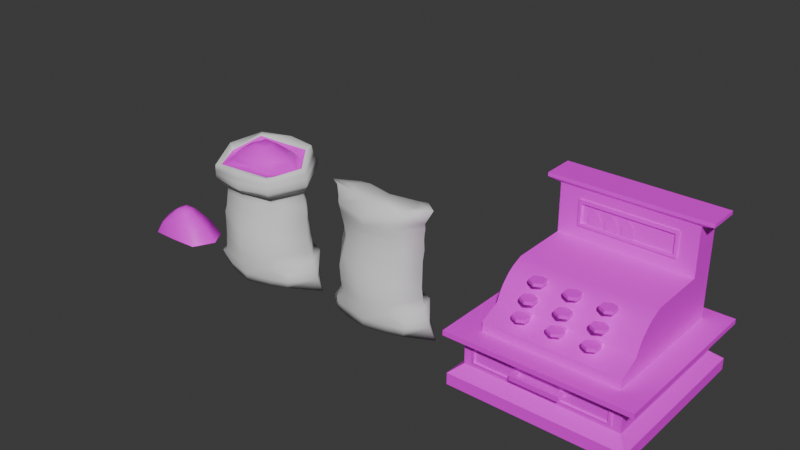 # Source: modelos_cowboy_semana_2_uv_s_-_luana.blend  (saved by Blender 4.5.90; exported with 4.5.12 LTS)
import bpy
from mathutils import Matrix  # noqa: F401  (used for matrix-valued properties, if any)

bpy.ops.wm.read_factory_settings(use_empty=True)
scene = bpy.context.scene
scene.name = 'Scene'

# ---- collections
col_modelos = bpy.data.collections.new('modelos'); scene.collection.children.link(col_modelos)
col_refs = bpy.data.collections.new('refs'); scene.collection.children.link(col_refs)

# ---- images (referenced by path relative to the original .blend; pixels are not part of the script)
import os
ASSET_DIR = os.environ.get("B2B_ASSET_DIR", "")  # directory of the original .blend (textures are referenced by path, not embedded)
HERE = os.path.dirname(os.path.abspath(__file__))  # packed textures are extracted next to this script under _unpacked/

def load_image(name, relpath, width, height, colorspace="sRGB"):
    """Load a texture the original file referenced (path relative to the .blend, or extracted next to this script)."""
    p = next((c for c in (os.path.join(HERE, relpath), os.path.join(ASSET_DIR, relpath)) if relpath and os.path.exists(c)), "")
    if p:
        img = bpy.data.images.load(p, check_existing=True)
        img.name = name
    else:  # same state as the original file: an image datablock whose file is absent (Cycles renders it pink)
        img = bpy.data.images.new(name, width, height)
        img.source = "FILE"
        img.filepath = "//" + (relpath or name)
    img.colorspace_settings.name = colorspace
    return img
img_uvmap = load_image('UVmap', '', 4096, 4096, 'sRGB')

# ---- materials (node trees are filled in below, after node groups)
mat_material = bpy.data.materials.new('Material')
mat_material.use_transparent_shadow = False

# ---- material node trees
mat_material.use_nodes = True; mat_material.node_tree.nodes.clear()
_N = mat_material.node_tree.nodes; _L = mat_material.node_tree.links
n0 = _N.new('ShaderNodeBsdfPrincipled'); n0.name = 'Principled BSDF'; n0.location = (10, 300)
n0.distribution = 'GGX'
n0.subsurface_method = 'BURLEY'
n0.inputs[3].default_value = 1.45
n0.inputs[27].default_value = (0.0, 0.0, 0.0, 1.0)
n0.inputs[28].default_value = 1.0
n1 = _N.new('ShaderNodeOutputMaterial'); n1.name = 'Material Output'; n1.location = (300, 300)
n2 = _N.new('ShaderNodeTexImage'); n2.name = 'Image Texture'; n2.location = (-389, 261)
n2.image = img_uvmap
_L.new(n0.outputs[0], n1.inputs[0])
_L.new(n2.outputs[0], n0.inputs[0])
n1.is_active_output = True

# ---- world
world_world = bpy.data.worlds.new('World'); scene.world = world_world
world_world.use_nodes = True; world_world.node_tree.nodes.clear()
_N = world_world.node_tree.nodes; _L = world_world.node_tree.links
n0 = _N.new('ShaderNodeOutputWorld'); n0.name = 'World Output'; n0.location = (200, 100)
n1 = _N.new('ShaderNodeBackground'); n1.name = 'Background'; n1.location = (-200, 100)
n1.inputs[0].default_value = (0.05088, 0.05088, 0.05088, 1.0)
_L.new(n1.outputs[0], n0.inputs[0])
n0.is_active_output = True
world_world.color = (0.05088, 0.05088, 0.05088)
world_world.sun_shadow_jitter_overblur = 0.0

# ---- meshes
me_cube = bpy.data.meshes.new('Cube')
me_cube.from_pydata([(0.1546, 0.01563, 0.1102), (0.1612, 0.06372, 0.5239), (-0.1676, 0.01563, 0.1113), (-0.1676, 0.06372, 0.5239), (0.1612, 0.3481, 0.137), (0.1612, 0.3119, 0.559), (-0.1676, 0.3481, 0.09142), (-0.1676, 0.3119, 0.559), (-0.2825, 0.1822, 0.102), (-0.2346, 0.188, 0.5405), (0.3171, 0.1822, 0.1417), (0.2545, 0.1878, 0.5415), (0.158, 0.0569, 0.4722), (-0.1706, 0.05509, 0.4471), (-0.1685, 0.285, 0.461), (0.1564, 0.3075, 0.4658), (0.2403, 0.2092, 0.4928), (-0.2485, 0.1822, 0.4607), (-0.1369, 0.03855, -0.01053), (0.1318, 0.03855, -0.01053), (-0.2217, 0.1822, -0.009686), (0.1318, 0.3252, -0.01053), (-0.1619, 0.3457, -0.01538), (0.2376, 0.1822, -0.01053), (-0.3161, 0.1822, 0.0611), (-0.2478, 0.0569, 0.07003), (-0.2537, 0.2731, 0.06572), (-0.3721, 0.1926, -0.02229), (-0.2318, 0.07982, -0.01283), (-0.2644, 0.2886, -0.01644), (0.3245, 0.1822, 0.09085), (0.2482, 0.3075, 0.137), (0.2527, 0.0569, 0.08146), (0.3805, 0.1822, -0.01494), (0.2188, 0.2846, -0.01053), (0.2188, 0.07982, -0.01053), (0.1612, 0.04023, 0.5206), (-0.1676, 0.04023, 0.5206), (-0.2346, 0.188, 0.5405), (-0.1676, 0.3375, 0.5626), (0.1612, 0.3375, 0.5626), (0.2545, 0.1878, 0.5415), (-0.01915, 0.2084, 0.7326), (0.02512, 0.1561, 0.7323), (-0.01915, 0.1561, 0.7326), (-0.2118, 0.1739, 0.6137), (0.02512, 0.2084, 0.7323), (0.2312, 0.1822, 0.6319), (0.1838, 0.0219, 0.5241), (-0.1913, 0.02416, 0.5081), (-0.2679, 0.1868, 0.5486), (-0.1913, 0.3564, 0.5551), (0.1843, 0.3579, 0.5646), (0.2662, 0.1892, 0.5301), (-0.1801, 0.3326, 0.6986), (0.1805, 0.007877, 0.6368), (-0.2054, 0.01435, 0.6043), (-0.2586, 0.1742, 0.6652), (0.1863, 0.3353, 0.7182), (0.2881, 0.1707, 0.6748), (0.1579, 0.03318, 0.6312), (-0.1698, 0.02665, 0.6146), (-0.2426, 0.1751, 0.626), (-0.1521, 0.3002, 0.6928), (0.147, 0.3322, 0.6817), (0.2511, 0.1822, 0.6312), (0.1494, 0.07217, 0.6319), (-0.1543, 0.07217, 0.632), (-0.1391, 0.1739, 0.6775), (-0.149, 0.2847, 0.6328), (0.1494, 0.2923, 0.6473), (0.1722, 0.1822, 0.6784), (0.1147, 0.09095, 0.6784), (-0.1164, 0.09095, 0.6784), (-0.1001, 0.1822, 0.7048), (-0.09774, 0.2652, 0.6784), (0.1147, 0.2735, 0.6784), (0.1114, 0.1822, 0.7055), (0.07737, 0.1166, 0.7055), (-0.0756, 0.1166, 0.7056), (-0.0456, 0.1822, 0.7285), (-0.0756, 0.2478, 0.7056), (0.07737, 0.2478, 0.7055), (0.05459, 0.1822, 0.7292), (0.03973, 0.1414, 0.729), (-0.03491, 0.1414, 0.7292), (-0.02601, 0.1822, 0.7319), (-0.03491, 0.223, 0.7292), (0.03973, 0.223, 0.729), (0.03464, 0.1822, 0.7325), (-0.003164, -0.0201, 0.1113), (-0.003164, 0.02835, 0.5189), (-0.00565, 0.4196, 0.09995), (-0.003164, 0.3559, 0.5652), (-0.003532, 0.369, 0.4649), (-0.01109, 0.02027, 0.4577), (-0.002525, 0.002823, -0.01053), (-0.01944, 0.4012, -0.02232), (0.007944, 0.1822, -0.01011), (-0.003164, 0.04023, 0.5206), (-0.003164, 0.3375, 0.5626), (-0.01277, 0.008469, 0.6354), (-0.02422, 0.3247, 0.6797), (0.004319, 0.1822, 0.7348), (-0.003776, -0.0007617, 0.5128), (0.000421, 0.3893, 0.549), (-0.01031, -0.01704, 0.6297), (0.01362, 0.3621, 0.715), (-0.002448, 0.07217, 0.6319), (-0.0158, 0.293, 0.6328), (-0.0008601, 0.09095, 0.6784), (-0.0008602, 0.2735, 0.6784), (0.0008881, 0.1166, 0.7055), (0.0008881, 0.2478, 0.7055), (0.002408, 0.1414, 0.7291), (0.002408, 0.223, 0.7291), (0.002983, 0.1561, 0.7324), (0.002983, 0.2084, 0.7324), (-0.1839, 0.03981, 0.2744), (-0.1845, 0.3094, 0.2958), (0.1564, 0.3232, 0.3172), (0.2647, 0.1987, 0.3388), (-0.2588, 0.1822, 0.2883), (0.1564, 0.02202, 0.304), (-0.01949, -0.01426, 0.2854), (-0.02112, 0.3933, 0.3053), (-0.1729, 0.02841, 0.2053), (-0.1711, 0.3277, 0.2067), (0.158, 0.335, 0.2375), (0.2793, 0.1909, 0.2439), (-0.268, 0.1822, 0.2017), (-0.007441, -0.02782, 0.2093), (-0.008708, 0.4034, 0.2166), (0.158, 0.008203, 0.2171), (-0.2044, 0.3599, 0.6118), (0.2038, 0.365, 0.6138), (0.3, 0.1788, 0.5726), (-0.2009, 0.007727, 0.5379), (-0.2773, 0.1793, 0.5813), (0.1944, 0.002826, 0.5603), (0.0004764, -0.02271, 0.5384), (-0.00515, 0.3943, 0.5945), (0.1572, 0.04358, 0.372), (-0.1871, 0.04212, 0.3332), (-0.1828, 0.3026, 0.3672), (0.1572, 0.3207, 0.3775), (0.2638, 0.2039, 0.4077), (-0.2597, 0.1822, 0.3645), (-0.01494, 0.005989, 0.3526), (-0.0146, 0.3831, 0.3574), (0.1564, 0.3406, 0.05713), (-0.1508, 0.02305, 0.04347), (0.1564, 0.02305, 0.04347), (-0.1504, 0.3536, 0.03177), (-0.3239, 0.1881, 0.0285), (-0.2407, 0.0651, 0.04117), (-0.2433, 0.2799, 0.02361), (0.3476, 0.1822, 0.04128), (0.2451, 0.2993, 0.05713), (0.2451, 0.0651, 0.04347), (-0.0001647, 0.4156, 0.01685), (0.002808, -0.01336, 0.04347), (-0.1702, 0.02202, 0.1589), (-0.1694, 0.3379, 0.1491), (0.1596, 0.3415, 0.1872), (0.3042, 0.1866, 0.1972), (-0.268, 0.1822, 0.1528), (-0.005302, -0.02396, 0.1609), (-0.00584, 0.4153, 0.1639), (0.1596, 0.01191, 0.1648), (0.1589, 0.04909, 0.4088), (-0.1776, 0.04749, 0.3677), (-0.1785, 0.2953, 0.4188), (0.1589, 0.3153, 0.4121), (0.2554, 0.2061, 0.4429), (-0.2505, 0.1822, 0.4087), (-0.01136, 0.0119, 0.3875), (-0.009044, 0.3756, 0.411), (-0.199, 0.3525, 0.6301), (-0.2014, 0.0105, 0.5576), (0.1902, 0.004939, 0.5905), (-0.002421, -0.02034, 0.5688), (0.0005175, 0.3836, 0.6244), (0.1965, 0.3628, 0.6441), (0.3004, 0.1754, 0.6156), (-0.2809, 0.1769, 0.6188), (-0.1953, 0.3474, 0.6429), (-0.2047, 0.01241, 0.5775), (0.1861, 0.006401, 0.6085), (-0.008737, -0.0187, 0.5972), (0.005346, 0.3733, 0.6526), (0.1894, 0.3476, 0.6686), (0.2943, 0.1731, 0.6383), (-0.2761, 0.1752, 0.631)], [], [(95, 91, 3, 13), (17, 9, 7, 14), (94, 93, 5, 15), (16, 11, 1, 12), (153, 22, 29, 156), (150, 4, 31, 158), (15, 5, 11, 16), (13, 3, 9, 17), (171, 13, 17, 175), (173, 15, 16, 174), (174, 16, 12, 170), (177, 94, 15, 173), (175, 17, 14, 172), (176, 95, 13, 171), (98, 97, 21, 23), (96, 98, 23, 19), (161, 151, 18, 96), (160, 150, 21, 97), (4, 10, 30, 31), (8, 6, 26, 24), (155, 154, 27, 28), (154, 156, 29, 27), (151, 2, 25, 155), (2, 8, 24, 25), (20, 18, 28, 27), (22, 20, 27, 29), (158, 157, 33, 34), (157, 159, 35, 33), (19, 23, 33, 35), (23, 21, 34, 33), (152, 19, 35, 159), (10, 0, 32, 30), (7, 9, 38, 39), (1, 11, 41, 36), (91, 1, 36, 99), (9, 3, 37, 38), (11, 5, 40, 41), (93, 7, 39, 100), (65, 60, 55, 59), (36, 41, 53, 48), (103, 116, 43, 89), (117, 103, 89, 46), (102, 64, 58, 107), (100, 39, 51, 105), (64, 65, 59, 58), (41, 40, 52, 53), (192, 191, 58, 59), (190, 186, 54, 107), (193, 187, 56, 57), (189, 188, 55, 106), (188, 192, 59, 55), (186, 193, 57, 54), (99, 36, 48, 104), (101, 61, 56, 106), (38, 37, 49, 50), (61, 62, 57, 56), (39, 38, 50, 51), (62, 63, 54, 57), (108, 67, 61, 101), (45, 69, 63, 62), (109, 70, 64, 102), (47, 66, 60, 65), (67, 45, 62, 61), (70, 47, 65, 64), (110, 73, 67, 108), (68, 75, 69, 45), (111, 76, 70, 109), (71, 72, 66, 47), (73, 68, 45, 67), (76, 71, 47, 70), (112, 79, 73, 110), (74, 81, 75, 68), (113, 82, 76, 111), (77, 78, 72, 71), (79, 74, 68, 73), (82, 77, 71, 76), (114, 85, 79, 112), (80, 87, 81, 74), (115, 88, 82, 113), (83, 84, 78, 77), (85, 80, 74, 79), (88, 83, 77, 82), (116, 44, 85, 114), (86, 42, 87, 80), (117, 46, 88, 115), (89, 43, 84, 83), (44, 86, 80, 85), (46, 89, 83, 88), (42, 117, 115, 87), (43, 116, 114, 84), (87, 115, 113, 81), (84, 114, 112, 78), (81, 113, 111, 75), (78, 112, 110, 72), (75, 111, 109, 69), (72, 110, 108, 66), (69, 109, 102, 63), (66, 108, 101, 60), (60, 101, 106, 55), (37, 99, 104, 49), (187, 189, 106, 56), (191, 190, 107, 58), (40, 100, 105, 52), (63, 102, 107, 54), (42, 86, 103, 117), (86, 44, 116, 103), (5, 93, 100, 40), (3, 91, 99, 37), (153, 160, 97, 22), (152, 161, 96, 19), (18, 20, 98, 96), (20, 22, 97, 98), (170, 12, 95, 176), (172, 14, 94, 177), (14, 7, 93, 94), (12, 1, 91, 95), (127, 119, 125, 132), (133, 123, 124, 131), (131, 124, 118, 126), (130, 122, 119, 127), (132, 125, 120, 128), (129, 121, 123, 133), (128, 120, 121, 129), (126, 118, 122, 130), (162, 126, 130, 166), (164, 128, 129, 165), (165, 129, 133, 169), (168, 132, 128, 164), (166, 130, 127, 163), (167, 131, 126, 162), (169, 133, 131, 167), (163, 127, 132, 168), (52, 105, 141, 135), (49, 104, 140, 137), (51, 50, 138, 134), (48, 53, 136, 139), (104, 48, 139, 140), (50, 49, 137, 138), (105, 51, 134, 141), (53, 52, 135, 136), (119, 144, 149, 125), (123, 142, 148, 124), (124, 148, 143, 118), (122, 147, 144, 119), (125, 149, 145, 120), (121, 146, 142, 123), (120, 145, 146, 121), (118, 143, 147, 122), (0, 90, 161, 152), (6, 92, 160, 153), (0, 152, 159, 32), (30, 32, 159, 157), (31, 30, 157, 158), (18, 151, 155, 28), (24, 26, 156, 154), (25, 24, 154, 155), (92, 4, 150, 160), (90, 2, 151, 161), (21, 150, 158, 34), (6, 153, 156, 26), (6, 163, 168, 92), (0, 169, 167, 90), (90, 167, 162, 2), (8, 166, 163, 6), (92, 168, 164, 4), (10, 165, 169, 0), (4, 164, 165, 10), (2, 162, 166, 8), (144, 172, 177, 149), (142, 170, 176, 148), (148, 176, 171, 143), (147, 175, 172, 144), (149, 177, 173, 145), (146, 174, 170, 142), (145, 173, 174, 146), (143, 171, 175, 147), (135, 141, 182, 183), (137, 140, 181, 179), (134, 138, 185, 178), (139, 136, 184, 180), (140, 139, 180, 181), (138, 137, 179, 185), (141, 134, 178, 182), (136, 135, 183, 184), (183, 182, 190, 191), (179, 181, 189, 187), (178, 185, 193, 186), (180, 184, 192, 188), (181, 180, 188, 189), (185, 179, 187, 193), (182, 178, 186, 190), (184, 183, 191, 192)])
me_cube.polygons.foreach_set('use_smooth', [True] * 192)
me_cube.polygons.foreach_set('material_index', [0, 0, 0, 0, 0, 0, 0, 0, 0, 0, 0, 0, 0, 0, 0, 0, 0, 0, 0, 0, 0, 0, 0, 0, 0, 0, 0, 0, 0, 0, 0, 0, 0, 0, 0, 0, 0, 0, 0, 0, 1, 1, 0, 0, 0, 0, 0, 0, 0, 0, 0, 0, 0, 0, 0, 0, 0, 0, 1, 1, 1, 1, 1, 1, 1, 1, 1, 1, 1, 1, 1, 1, 1, 1, 1, 1, 1, 1, 1, 1, 1, 1, 1, 1, 1, 1, 1, 1, 1, 1, 1, 1, 1, 1, 1, 1, 1, 1, 0, 0, 0, 0, 0, 0, 1, 1, 0, 0, 0, 0, 0, 0, 0, 0, 0, 0, 0, 0, 0, 0, 0, 0, 0, 0, 0, 0, 0, 0, 0, 0, 0, 0, 0, 0, 0, 0, 0, 0, 0, 0, 0, 0, 0, 0, 0, 0, 0, 0, 0, 0, 0, 0, 0, 0, 0, 0, 0, 0, 0, 0, 0, 0, 0, 0, 0, 0, 0, 0, 0, 0, 0, 0, 0, 0, 0, 0, 0, 0, 0, 0, 0, 0, 0, 0, 0, 0, 0, 0, 0, 0, 0, 0])
_uv = me_cube.uv_layers.new(name='UVMap')
_uv.uv.foreach_set('vector', [0.1774, 0.9375, 0.1914, 0.9362, 0.1711, 0.9513, 0.1659, 0.9509, 0.1631, 0.9659, 0.1675, 0.967, 0.1731, 0.9816, 0.1654, 0.9791, 0.2112, 0.9948, 0.1923, 0.996, 0.2114, 0.981, 0.2181, 0.9816, 0.2197, 0.9672, 0.2166, 0.9661, 0.212, 0.9502, 0.215, 0.949, 0.1346, 0.9824, 0.1311, 0.9815, 0.1299, 0.9738, 0.1331, 0.9739, 0.2482, 0.9816, 0.242, 0.9812, 0.2446, 0.9742, 0.2497, 0.9744, 0.2181, 0.9816, 0.2114, 0.981, 0.2166, 0.9661, 0.2197, 0.9672, 0.1659, 0.9509, 0.1711, 0.9513, 0.1675, 0.967, 0.1631, 0.9659, 0.16, 0.9512, 0.1659, 0.9509, 0.1631, 0.9659, 0.16, 0.9657, 0.2221, 0.9813, 0.2181, 0.9816, 0.2197, 0.9672, 0.2226, 0.9666, 0.2226, 0.9666, 0.2197, 0.9672, 0.215, 0.949, 0.2195, 0.9484, 0.2178, 0.9948, 0.2112, 0.9948, 0.2181, 0.9816, 0.2221, 0.9813, 0.16, 0.9657, 0.1631, 0.9659, 0.1654, 0.9791, 0.1622, 0.9786, 0.1671, 0.9377, 0.1774, 0.9375, 0.1659, 0.9509, 0.16, 0.9512, 0.08864, 0.9622, 0.09103, 0.9817, 0.07763, 0.9749, 0.06824, 0.9622, 0.08961, 0.9463, 0.08864, 0.9622, 0.06824, 0.9622, 0.07763, 0.9494, 0.1362, 0.9364, 0.1364, 0.9478, 0.1322, 0.9473, 0.1319, 0.9375, 0.2512, 0.9943, 0.2482, 0.9816, 0.2535, 0.9827, 0.2545, 0.9948, 0.242, 0.9812, 0.2431, 0.9635, 0.2473, 0.9631, 0.2446, 0.9742, 0.1387, 0.9651, 0.1389, 0.981, 0.1359, 0.9725, 0.1344, 0.9649, 0.1348, 0.9548, 0.1317, 0.9651, 0.1265, 0.9654, 0.1308, 0.9544, 0.1317, 0.9651, 0.1331, 0.9739, 0.1299, 0.9738, 0.1265, 0.9654, 0.1364, 0.9478, 0.1415, 0.9492, 0.1368, 0.9551, 0.1348, 0.9548, 0.1415, 0.9492, 0.1387, 0.9651, 0.1344, 0.9649, 0.1368, 0.9551, 0.109, 0.9623, 0.1016, 0.9495, 0.11, 0.9532, 0.1224, 0.9634, 0.1037, 0.9768, 0.109, 0.9623, 0.1224, 0.9634, 0.1128, 0.9718, 0.2497, 0.9744, 0.2517, 0.9628, 0.2565, 0.9624, 0.2547, 0.9758, 0.2517, 0.9628, 0.2483, 0.9518, 0.2521, 0.9499, 0.2565, 0.9624, 0.07763, 0.9494, 0.06824, 0.9622, 0.05554, 0.9623, 0.06988, 0.9531, 0.06824, 0.9622, 0.07763, 0.9749, 0.06992, 0.9713, 0.05554, 0.9623, 0.2461, 0.9448, 0.2502, 0.9431, 0.2521, 0.9499, 0.2483, 0.9518, 0.2431, 0.9635, 0.2409, 0.9451, 0.2457, 0.9523, 0.2473, 0.9631, 0.1731, 0.9816, 0.1675, 0.967, 0.1677, 0.9669, 0.1752, 0.9819, 0.212, 0.9502, 0.2166, 0.9661, 0.2164, 0.966, 0.2099, 0.9501, 0.1914, 0.9362, 0.212, 0.9502, 0.2099, 0.9501, 0.1913, 0.9372, 0.1675, 0.967, 0.1711, 0.9513, 0.173, 0.951, 0.1677, 0.9669, 0.2166, 0.9661, 0.2114, 0.981, 0.2093, 0.9814, 0.2164, 0.966, 0.1923, 0.996, 0.1731, 0.9816, 0.1752, 0.9819, 0.1922, 0.9945, 0.2039, 0.9648, 0.201, 0.9556, 0.2028, 0.9547, 0.2069, 0.9652, 0.2099, 0.9501, 0.2164, 0.966, 0.2155, 0.966, 0.2088, 0.951, 0.045, 0.9449, 0.03875, 0.9447, 0.03945, 0.9411, 0.0453, 0.9401, 0.05087, 0.9446, 0.045, 0.9449, 0.0453, 0.9401, 0.05051, 0.941, 0.1902, 0.9738, 0.199, 0.9736, 0.2016, 0.9745, 0.1926, 0.9781, 0.1922, 0.9945, 0.1752, 0.9819, 0.1762, 0.9807, 0.1923, 0.9905, 0.199, 0.9736, 0.2039, 0.9648, 0.2069, 0.9652, 0.2016, 0.9745, 0.2164, 0.966, 0.2093, 0.9814, 0.2082, 0.9804, 0.2155, 0.966, 0.2089, 0.9652, 0.2036, 0.9766, 0.2016, 0.9745, 0.2069, 0.9652, 0.1923, 0.9827, 0.1796, 0.9772, 0.1821, 0.975, 0.1925, 0.9781, 0.1745, 0.9661, 0.1775, 0.9544, 0.1786, 0.9555, 0.1766, 0.966, 0.1912, 0.9475, 0.2042, 0.9537, 0.2028, 0.9547, 0.1911, 0.95, 0.2042, 0.9537, 0.2089, 0.9652, 0.2069, 0.9652, 0.2028, 0.9547, 0.1796, 0.9772, 0.1745, 0.9661, 0.1766, 0.966, 0.1821, 0.975, 0.1913, 0.9372, 0.2099, 0.9501, 0.2088, 0.951, 0.1913, 0.9404, 0.1908, 0.9522, 0.1811, 0.9555, 0.1786, 0.9555, 0.1911, 0.95, 0.1677, 0.9669, 0.173, 0.951, 0.1742, 0.952, 0.1696, 0.9667, 0.1811, 0.9555, 0.1787, 0.9649, 0.1766, 0.966, 0.1786, 0.9555, 0.1752, 0.9819, 0.1677, 0.9669, 0.1696, 0.9667, 0.1762, 0.9807, 0.1787, 0.9649, 0.1832, 0.973, 0.1821, 0.975, 0.1766, 0.966, 0.07816, 0.9367, 0.06282, 0.9136, 0.07043, 0.9056, 0.08615, 0.9309, 0.04637, 0.9032, 0.02599, 0.9127, 0.02038, 0.9059, 0.046, 0.8978, 0.07816, 0.9367, 0.06282, 0.9136, 0.07043, 0.9056, 0.08615, 0.9309, 0.04637, 0.9032, 0.02599, 0.9127, 0.02038, 0.9059, 0.046, 0.8978, 0.06282, 0.9136, 0.04637, 0.9032, 0.046, 0.8978, 0.07043, 0.9056, 0.06282, 0.9136, 0.04637, 0.9032, 0.046, 0.8978, 0.07043, 0.9056, 0.06903, 0.939, 0.06035, 0.922, 0.06282, 0.9136, 0.07816, 0.9367, 0.04656, 0.9191, 0.02967, 0.9225, 0.02599, 0.9127, 0.04637, 0.9032, 0.06903, 0.939, 0.06035, 0.922, 0.06282, 0.9136, 0.07816, 0.9367, 0.04656, 0.9191, 0.02967, 0.9225, 0.02599, 0.9127, 0.04637, 0.9032, 0.06035, 0.922, 0.04656, 0.9191, 0.04637, 0.9032, 0.06282, 0.9136, 0.06035, 0.922, 0.04656, 0.9191, 0.04637, 0.9032, 0.06282, 0.9136, 0.061, 0.9418, 0.0569, 0.9303, 0.06035, 0.922, 0.06903, 0.939, 0.04496, 0.9263, 0.03305, 0.9306, 0.02967, 0.9225, 0.04656, 0.9191, 0.061, 0.9418, 0.0569, 0.9303, 0.06035, 0.922, 0.06903, 0.939, 0.04496, 0.9263, 0.03305, 0.9306, 0.02967, 0.9225, 0.04656, 0.9191, 0.0569, 0.9303, 0.04496, 0.9263, 0.04656, 0.9191, 0.06035, 0.922, 0.0569, 0.9303, 0.04496, 0.9263, 0.04656, 0.9191, 0.06035, 0.922, 0.05418, 0.944, 0.05295, 0.9381, 0.0569, 0.9303, 0.061, 0.9418, 0.04533, 0.9369, 0.03698, 0.9382, 0.03305, 0.9306, 0.04496, 0.9263, 0.05418, 0.944, 0.05295, 0.9381, 0.0569, 0.9303, 0.061, 0.9418, 0.04533, 0.9369, 0.03698, 0.9382, 0.03305, 0.9306, 0.04496, 0.9263, 0.05295, 0.9381, 0.04533, 0.9369, 0.04496, 0.9263, 0.0569, 0.9303, 0.05295, 0.9381, 0.04533, 0.9369, 0.04496, 0.9263, 0.0569, 0.9303, 0.05087, 0.9446, 0.05051, 0.941, 0.05295, 0.9381, 0.05418, 0.944, 0.0453, 0.9401, 0.03945, 0.9411, 0.03698, 0.9382, 0.04533, 0.9369, 0.05087, 0.9446, 0.05051, 0.941, 0.05295, 0.9381, 0.05418, 0.944, 0.0453, 0.9401, 0.03945, 0.9411, 0.03698, 0.9382, 0.04533, 0.9369, 0.05051, 0.941, 0.0453, 0.9401, 0.04533, 0.9369, 0.05295, 0.9381, 0.05051, 0.941, 0.0453, 0.9401, 0.04533, 0.9369, 0.05295, 0.9381, 0.03945, 0.9411, 0.03875, 0.9447, 0.03516, 0.9441, 0.03698, 0.9382, 0.03945, 0.9411, 0.03875, 0.9447, 0.03516, 0.9441, 0.03698, 0.9382, 0.03698, 0.9382, 0.03516, 0.9441, 0.0278, 0.9419, 0.03305, 0.9306, 0.03698, 0.9382, 0.03516, 0.9441, 0.0278, 0.9419, 0.03305, 0.9306, 0.03305, 0.9306, 0.0278, 0.9419, 0.02065, 0.9389, 0.02967, 0.9225, 0.03305, 0.9306, 0.0278, 0.9419, 0.02065, 0.9389, 0.02967, 0.9225, 0.02967, 0.9225, 0.02065, 0.9389, 0.01237, 0.9341, 0.02599, 0.9127, 0.02967, 0.9225, 0.02065, 0.9389, 0.01237, 0.9341, 0.02599, 0.9127, 0.02599, 0.9127, 0.01237, 0.9341, 0.002927, 0.9285, 0.02038, 0.9059, 0.02599, 0.9127, 0.01237, 0.9341, 0.002927, 0.9285, 0.02038, 0.9059, 0.201, 0.9556, 0.1914, 0.9522, 0.1911, 0.95, 0.2028, 0.9547, 0.173, 0.951, 0.1913, 0.9372, 0.1911, 0.9405, 0.1742, 0.952, 0.1775, 0.9544, 0.1911, 0.9476, 0.1911, 0.95, 0.1786, 0.9555, 0.2036, 0.9766, 0.1924, 0.9828, 0.1926, 0.9781, 0.2016, 0.9745, 0.2093, 0.9814, 0.1922, 0.9945, 0.1923, 0.9905, 0.2082, 0.9804, 0.1832, 0.973, 0.1899, 0.9739, 0.1925, 0.9781, 0.1821, 0.975, 0.03945, 0.9411, 0.0453, 0.9401, 0.045, 0.9449, 0.03875, 0.9447, 0.0453, 0.9401, 0.05051, 0.941, 0.05087, 0.9446, 0.045, 0.9449, 0.2114, 0.981, 0.1923, 0.996, 0.1922, 0.9945, 0.2093, 0.9814, 0.1711, 0.9513, 0.1914, 0.9362, 0.1913, 0.9372, 0.173, 0.951, 0.1346, 0.9824, 0.1331, 0.9941, 0.1303, 0.9922, 0.1311, 0.9815, 0.2461, 0.9448, 0.2452, 0.9332, 0.2495, 0.9332, 0.2502, 0.9431, 0.1016, 0.9495, 0.109, 0.9623, 0.08864, 0.9622, 0.08961, 0.9463, 0.109, 0.9623, 0.1037, 0.9768, 0.09103, 0.9817, 0.08864, 0.9622, 0.2195, 0.9484, 0.215, 0.949, 0.2041, 0.9357, 0.2142, 0.9351, 0.1622, 0.9786, 0.1654, 0.9791, 0.1727, 0.9947, 0.1662, 0.9939, 0.1654, 0.9791, 0.1731, 0.9816, 0.1923, 0.996, 0.1727, 0.9947, 0.215, 0.949, 0.212, 0.9502, 0.1914, 0.9362, 0.2041, 0.9357, 0.1472, 0.9798, 0.1535, 0.9782, 0.1559, 0.9929, 0.1487, 0.9936, 0.2332, 0.9458, 0.227, 0.9468, 0.2246, 0.9332, 0.2315, 0.9332, 0.1496, 0.9368, 0.1561, 0.9379, 0.1531, 0.9515, 0.1482, 0.9502, 0.1461, 0.9652, 0.1521, 0.9654, 0.1535, 0.9782, 0.1472, 0.9798, 0.2354, 0.9948, 0.2279, 0.9956, 0.2289, 0.9808, 0.2347, 0.9809, 0.2354, 0.9645, 0.229, 0.9655, 0.227, 0.9468, 0.2332, 0.9458, 0.2347, 0.9809, 0.2289, 0.9808, 0.229, 0.9655, 0.2354, 0.9645, 0.1482, 0.9502, 0.1531, 0.9515, 0.1521, 0.9654, 0.1461, 0.9652, 0.1449, 0.9497, 0.1482, 0.9502, 0.1461, 0.9652, 0.1426, 0.9652, 0.2383, 0.9811, 0.2347, 0.9809, 0.2354, 0.9645, 0.2391, 0.964, 0.2391, 0.964, 0.2354, 0.9645, 0.2332, 0.9458, 0.237, 0.9457, 0.2397, 0.9949, 0.2354, 0.9948, 0.2347, 0.9809, 0.2383, 0.9811, 0.1426, 0.9652, 0.1461, 0.9652, 0.1472, 0.9798, 0.1431, 0.9803, 0.1456, 0.9367, 0.1496, 0.9368, 0.1482, 0.9502, 0.1449, 0.9497, 0.237, 0.9457, 0.2332, 0.9458, 0.2315, 0.9332, 0.2357, 0.933, 0.1431, 0.9803, 0.1472, 0.9798, 0.1487, 0.9936, 0.1445, 0.9941, 0.2082, 0.9804, 0.1923, 0.9905, 0.192, 0.9873, 0.2063, 0.9784, 0.1742, 0.952, 0.1911, 0.9405, 0.1916, 0.943, 0.176, 0.9528, 0.1762, 0.9807, 0.1696, 0.9667, 0.1716, 0.9663, 0.1783, 0.9784, 0.2088, 0.951, 0.2155, 0.966, 0.2125, 0.9653, 0.2066, 0.9522, 0.1913, 0.9404, 0.2088, 0.951, 0.2066, 0.9522, 0.1917, 0.943, 0.1696, 0.9667, 0.1742, 0.952, 0.176, 0.9528, 0.1716, 0.9663, 0.1923, 0.9905, 0.1762, 0.9807, 0.1783, 0.9784, 0.1919, 0.9872, 0.2155, 0.966, 0.2082, 0.9804, 0.2063, 0.9784, 0.2125, 0.9653, 0.1535, 0.9782, 0.1586, 0.9785, 0.1608, 0.9932, 0.1559, 0.9929, 0.227, 0.9468, 0.2221, 0.948, 0.218, 0.9345, 0.2246, 0.9332, 0.1561, 0.9379, 0.163, 0.938, 0.1574, 0.9516, 0.1531, 0.9515, 0.1521, 0.9654, 0.1571, 0.9656, 0.1586, 0.9785, 0.1535, 0.9782, 0.2279, 0.9956, 0.2233, 0.9951, 0.2246, 0.9813, 0.2289, 0.9808, 0.229, 0.9655, 0.2247, 0.9662, 0.2221, 0.948, 0.227, 0.9468, 0.2289, 0.9808, 0.2246, 0.9813, 0.2247, 0.9662, 0.229, 0.9655, 0.1531, 0.9515, 0.1574, 0.9516, 0.1571, 0.9656, 0.1521, 0.9654, 0.2409, 0.9451, 0.2398, 0.933, 0.2452, 0.9332, 0.2461, 0.9448, 0.1389, 0.981, 0.1395, 0.9942, 0.1331, 0.9941, 0.1346, 0.9824, 0.2409, 0.9451, 0.2461, 0.9448, 0.2483, 0.9518, 0.2457, 0.9523, 0.2473, 0.9631, 0.2457, 0.9523, 0.2483, 0.9518, 0.2517, 0.9628, 0.2446, 0.9742, 0.2473, 0.9631, 0.2517, 0.9628, 0.2497, 0.9744, 0.1322, 0.9473, 0.1364, 0.9478, 0.1348, 0.9548, 0.1308, 0.9544, 0.1344, 0.9649, 0.1359, 0.9725, 0.1331, 0.9739, 0.1317, 0.9651, 0.1368, 0.9551, 0.1344, 0.9649, 0.1317, 0.9651, 0.1348, 0.9548, 0.2447, 0.9949, 0.242, 0.9812, 0.2482, 0.9816, 0.2512, 0.9943, 0.1416, 0.9366, 0.1415, 0.9492, 0.1364, 0.9478, 0.1362, 0.9364, 0.2535, 0.9827, 0.2482, 0.9816, 0.2497, 0.9744, 0.2547, 0.9758, 0.1389, 0.981, 0.1346, 0.9824, 0.1331, 0.9739, 0.1359, 0.9725, 0.1389, 0.981, 0.1431, 0.9803, 0.1445, 0.9941, 0.1395, 0.9942, 0.2409, 0.9451, 0.237, 0.9457, 0.2357, 0.933, 0.2398, 0.933, 0.1416, 0.9366, 0.1456, 0.9367, 0.1449, 0.9497, 0.1415, 0.9492, 0.1387, 0.9651, 0.1426, 0.9652, 0.1431, 0.9803, 0.1389, 0.981, 0.2447, 0.9949, 0.2397, 0.9949, 0.2383, 0.9811, 0.242, 0.9812, 0.2431, 0.9635, 0.2391, 0.964, 0.237, 0.9457, 0.2409, 0.9451, 0.242, 0.9812, 0.2383, 0.9811, 0.2391, 0.964, 0.2431, 0.9635, 0.1415, 0.9492, 0.1449, 0.9497, 0.1426, 0.9652, 0.1387, 0.9651, 0.1586, 0.9785, 0.1622, 0.9786, 0.1662, 0.9939, 0.1608, 0.9932, 0.2221, 0.948, 0.2195, 0.9484, 0.2142, 0.9351, 0.218, 0.9345, 0.163, 0.938, 0.1671, 0.9377, 0.16, 0.9512, 0.1574, 0.9516, 0.1571, 0.9656, 0.16, 0.9657, 0.1622, 0.9786, 0.1586, 0.9785, 0.2233, 0.9951, 0.2178, 0.9948, 0.2221, 0.9813, 0.2246, 0.9813, 0.2247, 0.9662, 0.2226, 0.9666, 0.2195, 0.9484, 0.2221, 0.948, 0.2246, 0.9813, 0.2221, 0.9813, 0.2226, 0.9666, 0.2247, 0.9662, 0.1574, 0.9516, 0.16, 0.9512, 0.16, 0.9657, 0.1571, 0.9656, 0.2063, 0.9784, 0.192, 0.9873, 0.1922, 0.9849, 0.2048, 0.9776, 0.176, 0.9528, 0.1916, 0.943, 0.1914, 0.9453, 0.1768, 0.9536, 0.1783, 0.9784, 0.1716, 0.9663, 0.1738, 0.9662, 0.1791, 0.9777, 0.2066, 0.9522, 0.2125, 0.9653, 0.2101, 0.9653, 0.2051, 0.9532, 0.1917, 0.943, 0.2066, 0.9522, 0.2051, 0.9532, 0.1915, 0.9453, 0.1716, 0.9663, 0.176, 0.9528, 0.1768, 0.9536, 0.1738, 0.9662, 0.1919, 0.9872, 0.1783, 0.9784, 0.1791, 0.9777, 0.1922, 0.9849, 0.2125, 0.9653, 0.2063, 0.9784, 0.2048, 0.9776, 0.2101, 0.9653, 0.2048, 0.9776, 0.1922, 0.9849, 0.1924, 0.9828, 0.2036, 0.9766, 0.1768, 0.9536, 0.1914, 0.9453, 0.1911, 0.9476, 0.1775, 0.9544, 0.1791, 0.9777, 0.1738, 0.9662, 0.1745, 0.9661, 0.1796, 0.9772, 0.2051, 0.9532, 0.2101, 0.9653, 0.2089, 0.9652, 0.2042, 0.9537, 0.1915, 0.9453, 0.2051, 0.9532, 0.2042, 0.9537, 0.1912, 0.9475, 0.1738, 0.9662, 0.1768, 0.9536, 0.1775, 0.9544, 0.1745, 0.9661, 0.1922, 0.9849, 0.1791, 0.9777, 0.1796, 0.9772, 0.1923, 0.9827, 0.2101, 0.9653, 0.2048, 0.9776, 0.2036, 0.9766, 0.2089, 0.9652])
me_cube.materials.append(None)
me_cube.materials.append(mat_material)
me_cube.use_remesh_fix_poles = True
me_cube.use_remesh_preserve_attributes = False
me_cube.update()
me_cube_002 = bpy.data.meshes.new('Cube.002')
me_cube_002.from_pydata([(0.144, 0.01072, 0.1112), (0.144, 0.04825, 0.4995), (-0.1449, 0.01072, 0.1165), (-0.1663, 0.04825, 0.4995), (0.144, 0.2701, 0.1343), (0.144, 0.2419, 0.5326), (-0.1663, 0.2701, 0.09134), (-0.1663, 0.2419, 0.5326), (-0.2695, 0.1407, 0.09492), (-0.24, 0.1452, 0.5151), (0.2662, 0.1407, 0.1343), (0.2526, 0.1532, 0.5054), (0.144, 0.04292, 0.4401), (-0.1444, 0.04151, 0.4249), (-0.1672, 0.2209, 0.4401), (0.144, 0.2385, 0.4401), (0.2487, 0.1617, 0.4438), (-0.2426, 0.1407, 0.4398), (-0.1319, 0.02861, -0.01913), (0.118, 0.02861, -0.01199), (-0.2227, 0.1407, -0.02012), (0.1162, 0.2522, -0.004859), (-0.1373, 0.2522, -0.004859), (0.2161, 0.1407, -0.004859), (-0.2839, 0.1407, 0.05826), (-0.222, 0.04292, 0.05588), (-0.2372, 0.2163, 0.08807), (-0.3469, 0.1506, -0.02391), (-0.2323, 0.06081, -0.02091), (-0.2269, 0.2206, -0.004859), (0.2818, 0.1407, 0.08221), (0.2261, 0.2385, 0.1343), (0.2261, 0.04292, 0.08085), (0.3426, 0.1407, -0.01917), (0.1983, 0.2206, -0.004859), (0.2001, 0.06081, -0.01556), (-0.01114, -0.01715, 0.1112), (-0.01114, 0.02065, 0.4948), (-0.01114, 0.3048, 0.1128), (-0.007003, 0.2644, 0.522), (-0.01159, 0.2644, 0.4401), (-0.01408, 0.01434, 0.4174), (-0.008751, 0.0007301, -0.01021), (-0.01053, 0.2869, -0.004859), (0.001128, 0.1407, -0.009812), (-0.1853, 0.02959, 0.264), (-0.1822, 0.24, 0.2842), (0.1286, 0.2507, 0.3008), (0.2435, 0.1536, 0.3121), (-0.2664, 0.1407, 0.2844), (0.1286, 0.01571, 0.2883), (-0.02835, -0.0126, 0.2744), (-0.02682, 0.28, 0.2925), (-0.1713, 0.02069, 0.1988), (-0.1696, 0.2542, 0.2001), (0.1409, 0.2599, 0.2292), (0.2463, 0.1475, 0.2407), (-0.2663, 0.1407, 0.2048), (-0.01517, -0.02318, 0.2026), (-0.01436, 0.2917, 0.2146), (0.1409, 0.004928, 0.21), (0.1402, 0.03253, 0.3561), (-0.1615, 0.03139, 0.3356), (-0.1807, 0.2346, 0.3516), (0.1402, 0.2487, 0.3613), (0.2465, 0.1523, 0.386), (-0.2636, 0.1407, 0.3516), (-0.02225, 0.003201, 0.3378), (-0.02024, 0.2775, 0.3565), (0.1395, 0.2643, 0.05899), (-0.1326, 0.01651, 0.04253), (0.1395, 0.01651, 0.0461), (-0.1505, 0.2643, 0.03506), (-0.3138, 0.1453, 0.01675), (-0.2222, 0.04932, 0.02648), (-0.2418, 0.2321, 0.03506), (0.3019, 0.1407, 0.04219), (0.2231, 0.2321, 0.05899), (0.2231, 0.04932, 0.0461), (-0.005502, 0.2996, 0.04702), (-0.005502, -0.01189, 0.0461), (0.1373, 0.03238, 0.5944), (-0.191, 0.04085, 0.6084), (0.1462, 0.2531, 0.6145), (-0.1912, 0.2426, 0.607), (-0.2714, 0.1437, 0.6046), (0.2586, 0.1517, 0.5916), (-0.003882, 0.004376, 0.5913), (-0.001823, 0.2714, 0.6002), (0.1781, 0.047, 0.6592), (-0.09682, 0.07934, 0.671), (0.215, 0.1407, 0.6657), (-0.1312, 0.2099, 0.663), (0.1697, 0.2176, 0.6575), (-0.1992, 0.1407, 0.6666), (0.3085, 0.1506, 0.6749), (0.2301, 0.08537, 0.6719), (0.2226, 0.2206, 0.6652), (-0.3169, 0.1407, 0.6607), (-0.1872, 0.2009, 0.6635), (-0.2431, 0.0907, 0.6751), (0.02426, 0.06722, 0.6741), (-0.01396, 0.21, 0.644), (-0.002803, 0.1407, 0.6617), (-0.1787, 0.2422, 0.5698), (-0.004413, 0.2679, 0.5611), (0.1451, 0.2475, 0.5735), (0.2582, 0.1547, 0.564), (0.1406, 0.04031, 0.5583), (-0.004994, 0.01251, 0.5531), (-0.1824, 0.04455, 0.5665), (-0.2532, 0.1441, 0.5769), (-0.1581, 0.01571, 0.1577), (-0.168, 0.2622, 0.1457), (0.1425, 0.265, 0.1818), (0.2562, 0.1441, 0.1875), (-0.2627, 0.1407, 0.1447), (-0.01316, -0.02017, 0.1569), (-0.01275, 0.2983, 0.1637), (0.1425, 0.007824, 0.1606), (-0.2037, 0.0564, 0.6366), (-0.2897, 0.1419, 0.6311), (-0.2351, 0.2134, 0.6321), (-0.005853, 0.266, 0.5394), (0.2546, 0.1538, 0.5337), (-0.009526, 0.01703, 0.5162), (-0.2436, 0.1447, 0.5353), (-0.1718, 0.242, 0.5491), (0.1445, 0.2444, 0.5508), (0.1425, 0.04472, 0.5206), (-0.1743, 0.04661, 0.5287)], [], [(41, 37, 3, 13), (17, 9, 7, 14), (40, 39, 5, 15), (16, 11, 1, 12), (72, 22, 29, 75), (69, 4, 31, 77), (15, 5, 11, 16), (13, 3, 9, 17), (62, 13, 17, 66), (64, 15, 16, 65), (65, 16, 12, 61), (68, 40, 15, 64), (66, 17, 14, 63), (67, 41, 13, 62), (44, 43, 21, 23), (42, 44, 23, 19), (80, 70, 18, 42), (79, 69, 21, 43), (4, 10, 30, 31), (8, 6, 26, 24), (74, 73, 27, 28), (73, 75, 29, 27), (70, 2, 25, 74), (2, 8, 24, 25), (20, 18, 28, 27), (22, 20, 27, 29), (77, 76, 33, 34), (76, 78, 35, 33), (19, 23, 33, 35), (23, 21, 34, 33), (71, 19, 35, 78), (10, 0, 32, 30), (72, 79, 43, 22), (71, 80, 42, 19), (18, 20, 44, 42), (20, 22, 43, 44), (61, 12, 41, 67), (63, 14, 40, 68), (14, 7, 39, 40), (12, 1, 37, 41), (54, 46, 52, 59), (60, 50, 51, 58), (58, 51, 45, 53), (57, 49, 46, 54), (59, 52, 47, 55), (56, 48, 50, 60), (55, 47, 48, 56), (53, 45, 49, 57), (112, 53, 57, 116), (114, 55, 56, 115), (115, 56, 60, 119), (118, 59, 55, 114), (116, 57, 54, 113), (117, 58, 53, 112), (119, 60, 58, 117), (113, 54, 59, 118), (46, 63, 68, 52), (50, 61, 67, 51), (51, 67, 62, 45), (49, 66, 63, 46), (52, 68, 64, 47), (48, 65, 61, 50), (47, 64, 65, 48), (45, 62, 66, 49), (0, 36, 80, 71), (6, 38, 79, 72), (0, 71, 78, 32), (30, 32, 78, 76), (31, 30, 76, 77), (18, 70, 74, 28), (24, 26, 75, 73), (25, 24, 73, 74), (38, 4, 69, 79), (36, 2, 70, 80), (21, 69, 77, 34), (6, 72, 75, 26), (105, 104, 84, 88), (107, 106, 83, 86), (109, 108, 81, 87), (111, 110, 82, 85), (110, 109, 87, 82), (108, 107, 86, 81), (104, 111, 85, 84), (106, 105, 88, 83), (83, 93, 97, 86), (103, 102, 92, 94), (101, 103, 94, 90), (87, 81, 89, 101), (88, 84, 92, 102), (86, 95, 96), (86, 97, 95), (91, 89, 96, 95), (93, 91, 95, 97), (122, 121, 98, 99), (121, 120, 100, 98), (90, 94, 98, 100), (94, 92, 99, 98), (82, 90, 100, 120), (83, 88, 102, 93), (82, 87, 101, 90), (89, 91, 103, 101), (91, 93, 102, 103), (89, 81, 86, 96), (92, 84, 122, 99), (128, 123, 105, 106), (127, 126, 111, 104), (129, 124, 107, 108), (130, 125, 109, 110), (126, 130, 110, 111), (125, 129, 108, 109), (124, 128, 106, 107), (123, 127, 104, 105), (6, 113, 118, 38), (0, 119, 117, 36), (36, 117, 112, 2), (8, 116, 113, 6), (38, 118, 114, 4), (10, 115, 119, 0), (4, 114, 115, 10), (2, 112, 116, 8), (85, 82, 120, 121), (84, 85, 121, 122), (39, 7, 127, 123), (11, 5, 128, 124), (37, 1, 129, 125), (9, 3, 130, 126), (3, 37, 125, 130), (1, 11, 124, 129), (7, 9, 126, 127), (5, 39, 123, 128)])
me_cube_002.polygons.foreach_set('use_smooth', [True] * 130)
_uv = me_cube_002.uv_layers.new(name='UVMap')
_uv.uv.foreach_set('vector', [0.3687, 0.936, 0.3687, 0.927, 0.3885, 0.9268, 0.3855, 0.9359, 0.4041, 0.9345, 0.4046, 0.9246, 0.4206, 0.9234, 0.4188, 0.9347, 0.2734, 0.9345, 0.2734, 0.9248, 0.2922, 0.9234, 0.293, 0.9345, 0.3092, 0.9331, 0.3099, 0.9251, 0.3289, 0.9264, 0.3291, 0.9338, 0.4265, 0.9843, 0.4279, 0.9895, 0.4172, 0.9911, 0.4155, 0.9862, 0.2881, 0.9815, 0.2899, 0.9719, 0.2996, 0.9763, 0.2983, 0.9842, 0.293, 0.9345, 0.2922, 0.9234, 0.3099, 0.9251, 0.3092, 0.9331, 0.3855, 0.9359, 0.3885, 0.9268, 0.4046, 0.9246, 0.4041, 0.9345, 0.3857, 0.9471, 0.3855, 0.9359, 0.4041, 0.9345, 0.4039, 0.9461, 0.2923, 0.9442, 0.293, 0.9345, 0.3092, 0.9331, 0.3101, 0.9406, 0.3101, 0.9406, 0.3092, 0.9331, 0.3291, 0.9338, 0.3303, 0.9442, 0.2721, 0.9444, 0.2734, 0.9345, 0.293, 0.9345, 0.2923, 0.9442, 0.4039, 0.9461, 0.4041, 0.9345, 0.4188, 0.9347, 0.4189, 0.9458, 0.3684, 0.9455, 0.3687, 0.936, 0.3855, 0.9359, 0.3857, 0.9471, 0.1333, 0.913, 0.1335, 0.8944, 0.1496, 0.8992, 0.1621, 0.9137, 0.1331, 0.9311, 0.1333, 0.913, 0.1621, 0.9137, 0.1493, 0.9278, 0.3627, 0.9813, 0.3783, 0.9825, 0.378, 0.9902, 0.3631, 0.9884, 0.2701, 0.9819, 0.2881, 0.9815, 0.2852, 0.9894, 0.2697, 0.9885, 0.2899, 0.9719, 0.3117, 0.9735, 0.3119, 0.982, 0.2996, 0.9763, 0.4033, 0.9785, 0.424, 0.9774, 0.4134, 0.9804, 0.4031, 0.9844, 0.3893, 0.986, 0.4037, 0.9912, 0.4039, 0.9976, 0.3897, 0.992, 0.4037, 0.9912, 0.4155, 0.9862, 0.4172, 0.9911, 0.4039, 0.9976, 0.3783, 0.9825, 0.3807, 0.9736, 0.3894, 0.9826, 0.3893, 0.986, 0.3807, 0.9736, 0.4033, 0.9785, 0.4031, 0.9844, 0.3894, 0.9826, 0.1046, 0.9141, 0.1097, 0.9287, 0.098, 0.9218, 0.08828, 0.9133, 0.1107, 0.9001, 0.1046, 0.9141, 0.08828, 0.9133, 0.1029, 0.9025, 0.2983, 0.9842, 0.312, 0.9883, 0.3124, 0.9974, 0.2952, 0.9915, 0.312, 0.9883, 0.3253, 0.9838, 0.3286, 0.9909, 0.3124, 0.9974, 0.1493, 0.9278, 0.1621, 0.9137, 0.1784, 0.9141, 0.1681, 0.9214, 0.1621, 0.9137, 0.1496, 0.8992, 0.1601, 0.9034, 0.1784, 0.9141, 0.3357, 0.9818, 0.3386, 0.9889, 0.3286, 0.9909, 0.3253, 0.9838, 0.3117, 0.9735, 0.3341, 0.9738, 0.3247, 0.9798, 0.3119, 0.982, 0.4265, 0.9843, 0.4443, 0.9822, 0.4435, 0.9887, 0.4279, 0.9895, 0.3357, 0.9818, 0.3534, 0.9804, 0.3539, 0.9876, 0.3386, 0.9889, 0.1097, 0.9287, 0.1046, 0.9141, 0.1333, 0.913, 0.1331, 0.9311, 0.1046, 0.9141, 0.1107, 0.9001, 0.1335, 0.8944, 0.1333, 0.913, 0.3303, 0.9442, 0.3291, 0.9338, 0.3491, 0.9358, 0.351, 0.945, 0.4189, 0.9458, 0.4188, 0.9347, 0.4393, 0.9346, 0.4391, 0.9445, 0.4188, 0.9347, 0.4206, 0.9234, 0.4404, 0.9249, 0.4393, 0.9346, 0.3291, 0.9338, 0.3289, 0.9264, 0.3484, 0.9268, 0.3491, 0.9358, 0.422, 0.9644, 0.4194, 0.9542, 0.439, 0.9522, 0.4415, 0.9616, 0.3332, 0.962, 0.3329, 0.9524, 0.3528, 0.9525, 0.3526, 0.9612, 0.3651, 0.9621, 0.3678, 0.9534, 0.3873, 0.9562, 0.3848, 0.9639, 0.4036, 0.9644, 0.4038, 0.9544, 0.4194, 0.9542, 0.422, 0.9644, 0.2714, 0.9612, 0.2709, 0.9519, 0.2908, 0.9516, 0.2911, 0.9605, 0.3108, 0.9595, 0.3101, 0.9502, 0.3329, 0.9524, 0.3332, 0.962, 0.2911, 0.9605, 0.2908, 0.9516, 0.3101, 0.9502, 0.3108, 0.9595, 0.3848, 0.9639, 0.3873, 0.9562, 0.4038, 0.9544, 0.4036, 0.9644, 0.3829, 0.9688, 0.3848, 0.9639, 0.4036, 0.9644, 0.4034, 0.9721, 0.2905, 0.9662, 0.2911, 0.9605, 0.3108, 0.9595, 0.3112, 0.9666, 0.3112, 0.9666, 0.3108, 0.9595, 0.3332, 0.962, 0.3336, 0.9679, 0.2707, 0.9674, 0.2714, 0.9612, 0.2911, 0.9605, 0.2905, 0.9662, 0.4034, 0.9721, 0.4036, 0.9644, 0.422, 0.9644, 0.4229, 0.9709, 0.3644, 0.9676, 0.3651, 0.9621, 0.3848, 0.9639, 0.3829, 0.9688, 0.3336, 0.9679, 0.3332, 0.962, 0.3526, 0.9612, 0.353, 0.9668, 0.4229, 0.9709, 0.422, 0.9644, 0.4415, 0.9616, 0.4424, 0.9678, 0.4194, 0.9542, 0.4189, 0.9458, 0.4391, 0.9445, 0.439, 0.9522, 0.3329, 0.9524, 0.3303, 0.9442, 0.351, 0.945, 0.3528, 0.9525, 0.3678, 0.9534, 0.3684, 0.9455, 0.3857, 0.9471, 0.3873, 0.9562, 0.4038, 0.9544, 0.4039, 0.9461, 0.4189, 0.9458, 0.4194, 0.9542, 0.2709, 0.9519, 0.2721, 0.9444, 0.2923, 0.9442, 0.2908, 0.9516, 0.3101, 0.9502, 0.3101, 0.9406, 0.3303, 0.9442, 0.3329, 0.9524, 0.2908, 0.9516, 0.2923, 0.9442, 0.3101, 0.9406, 0.3101, 0.9502, 0.3873, 0.9562, 0.3857, 0.9471, 0.4039, 0.9461, 0.4038, 0.9544, 0.3341, 0.9738, 0.3533, 0.9724, 0.3534, 0.9804, 0.3357, 0.9818, 0.424, 0.9774, 0.4433, 0.974, 0.4443, 0.9822, 0.4265, 0.9843, 0.3341, 0.9738, 0.3357, 0.9818, 0.3253, 0.9838, 0.3247, 0.9798, 0.3119, 0.982, 0.3247, 0.9798, 0.3253, 0.9838, 0.312, 0.9883, 0.2996, 0.9763, 0.3119, 0.982, 0.312, 0.9883, 0.2983, 0.9842, 0.378, 0.9902, 0.3783, 0.9825, 0.3893, 0.986, 0.3897, 0.992, 0.4031, 0.9844, 0.4134, 0.9804, 0.4155, 0.9862, 0.4037, 0.9912, 0.3894, 0.9826, 0.4031, 0.9844, 0.4037, 0.9912, 0.3893, 0.986, 0.2701, 0.9736, 0.2899, 0.9719, 0.2881, 0.9815, 0.2701, 0.9819, 0.3638, 0.9732, 0.3807, 0.9736, 0.3783, 0.9825, 0.3627, 0.9813, 0.2852, 0.9894, 0.2881, 0.9815, 0.2983, 0.9842, 0.2952, 0.9915, 0.424, 0.9774, 0.4265, 0.9843, 0.4155, 0.9862, 0.4134, 0.9804, 0.4411, 0.9202, 0.4197, 0.9189, 0.419, 0.9144, 0.4417, 0.9155, 0.3096, 0.9174, 0.2916, 0.9185, 0.291, 0.9137, 0.3097, 0.9138, 0.3481, 0.9199, 0.33, 0.9192, 0.3311, 0.9148, 0.3485, 0.9153, 0.4047, 0.916, 0.3895, 0.9186, 0.3898, 0.9135, 0.4047, 0.9115, 0.3895, 0.9186, 0.3675, 0.9201, 0.367, 0.9153, 0.3898, 0.9135, 0.33, 0.9192, 0.3096, 0.9174, 0.3097, 0.9138, 0.3311, 0.9148, 0.4197, 0.9189, 0.4047, 0.916, 0.4047, 0.9115, 0.419, 0.9144, 0.2916, 0.9185, 0.2734, 0.9201, 0.2734, 0.9153, 0.291, 0.9137, 0.291, 0.9137, 0.2946, 0.9077, 0.2993, 0.9045, 0.3097, 0.9138, 0.1333, 0.913, 0.1335, 0.8944, 0.1496, 0.8992, 0.1621, 0.9137, 0.1331, 0.9311, 0.1333, 0.913, 0.1621, 0.9137, 0.1493, 0.9278, 0.3485, 0.9153, 0.3311, 0.9148, 0.3266, 0.9067, 0.3442, 0.9033, 0.4417, 0.9155, 0.419, 0.9144, 0.4256, 0.9059, 0.4397, 0.9063, 0.3097, 0.9138, 0.3101, 0.9008, 0.3198, 0.9043, 0.3097, 0.9138, 0.2993, 0.9045, 0.3101, 0.9008, 0.1046, 0.9141, 0.1097, 0.9287, 0.098, 0.9218, 0.08828, 0.9133, 0.1107, 0.9001, 0.1046, 0.9141, 0.08828, 0.9133, 0.1029, 0.9025, 0.4142, 0.9102, 0.405, 0.9069, 0.4044, 0.902, 0.419, 0.9054, 0.405, 0.9069, 0.3914, 0.9099, 0.396, 0.904, 0.4044, 0.902, 0.1493, 0.9278, 0.1621, 0.9137, 0.1784, 0.9141, 0.1681, 0.9214, 0.1621, 0.9137, 0.1496, 0.8992, 0.1601, 0.9034, 0.1784, 0.9141, 0.3898, 0.9135, 0.3795, 0.9035, 0.396, 0.904, 0.3914, 0.9099, 0.291, 0.9137, 0.2734, 0.9153, 0.2726, 0.9058, 0.2946, 0.9077, 0.3898, 0.9135, 0.367, 0.9153, 0.365, 0.9022, 0.3795, 0.9035, 0.1097, 0.9287, 0.1046, 0.9141, 0.1333, 0.913, 0.1331, 0.9311, 0.1046, 0.9141, 0.1107, 0.9001, 0.1335, 0.8944, 0.1333, 0.913, 0.3266, 0.9067, 0.3311, 0.9148, 0.3097, 0.9138, 0.3198, 0.9043, 0.4256, 0.9059, 0.419, 0.9144, 0.4142, 0.9102, 0.419, 0.9054, 0.2919, 0.9212, 0.2734, 0.9228, 0.2734, 0.9201, 0.2916, 0.9185, 0.4202, 0.9214, 0.4046, 0.9218, 0.4047, 0.916, 0.4197, 0.9189, 0.3293, 0.9238, 0.3097, 0.9214, 0.3096, 0.9174, 0.33, 0.9192, 0.3891, 0.9232, 0.3684, 0.9245, 0.3675, 0.9201, 0.3895, 0.9186, 0.4046, 0.9218, 0.3891, 0.9232, 0.3895, 0.9186, 0.4047, 0.916, 0.3484, 0.9243, 0.3293, 0.9238, 0.33, 0.9192, 0.3481, 0.9199, 0.3097, 0.9214, 0.2919, 0.9212, 0.2916, 0.9185, 0.3096, 0.9174, 0.4407, 0.9228, 0.4202, 0.9214, 0.4197, 0.9189, 0.4411, 0.9202, 0.424, 0.9774, 0.4229, 0.9709, 0.4424, 0.9678, 0.4433, 0.974, 0.3341, 0.9738, 0.3336, 0.9679, 0.353, 0.9668, 0.3533, 0.9724, 0.3638, 0.9732, 0.3644, 0.9676, 0.3829, 0.9688, 0.3807, 0.9736, 0.4033, 0.9785, 0.4034, 0.9721, 0.4229, 0.9709, 0.424, 0.9774, 0.2701, 0.9736, 0.2707, 0.9674, 0.2905, 0.9662, 0.2899, 0.9719, 0.3117, 0.9735, 0.3112, 0.9666, 0.3336, 0.9679, 0.3341, 0.9738, 0.2899, 0.9719, 0.2905, 0.9662, 0.3112, 0.9666, 0.3117, 0.9735, 0.3807, 0.9736, 0.3829, 0.9688, 0.4034, 0.9721, 0.4033, 0.9785, 0.4047, 0.9115, 0.3898, 0.9135, 0.3914, 0.9099, 0.405, 0.9069, 0.419, 0.9144, 0.4047, 0.9115, 0.405, 0.9069, 0.4142, 0.9102, 0.4404, 0.9249, 0.4206, 0.9234, 0.4202, 0.9214, 0.4407, 0.9228, 0.3099, 0.9251, 0.2922, 0.9234, 0.2919, 0.9212, 0.3097, 0.9214, 0.3484, 0.9268, 0.3289, 0.9264, 0.3293, 0.9238, 0.3484, 0.9243, 0.4046, 0.9246, 0.3885, 0.9268, 0.3891, 0.9232, 0.4046, 0.9218, 0.3885, 0.9268, 0.3687, 0.927, 0.3684, 0.9245, 0.3891, 0.9232, 0.3289, 0.9264, 0.3099, 0.9251, 0.3097, 0.9214, 0.3293, 0.9238, 0.4206, 0.9234, 0.4046, 0.9246, 0.4046, 0.9218, 0.4202, 0.9214, 0.2922, 0.9234, 0.2734, 0.9248, 0.2734, 0.9228, 0.2919, 0.9212])
me_cube_002.materials.append(None)
me_cube_002.materials.append(mat_material)
me_cube_002.use_remesh_fix_poles = True
me_cube_002.use_remesh_preserve_attributes = False
me_cube_002.update()
me_cube_001 = bpy.data.meshes.new('Cube.001')
me_cube_001.from_pydata([(-0.467, 1.706e-05, -0.01734), (-0.467, 1.706e-05, 0.04542), (-0.467, 0.9258, -0.01734), (-0.467, 0.9258, 0.04542), (0.4588, 1.706e-05, -0.01734), (0.4588, 1.706e-05, 0.04542), (0.4588, 0.9258, -0.01734), (0.4588, 0.9258, 0.04542), (-0.4106, 0.05638, 0.09327), (-0.4106, 0.8695, 0.09327), (0.4025, 0.05638, 0.09327), (0.4025, 0.8695, 0.09327), (-0.4106, 0.05638, 0.2307), (-0.4106, 0.8695, 0.2307), (0.4025, 0.05638, 0.2307), (0.4025, 0.8695, 0.2307), (-0.4919, -0.005748, 0.2421), (-0.4919, 0.9316, 0.2421), (0.4838, -0.005748, 0.2421), (0.4838, 0.9316, 0.2421), (-0.4919, -0.005748, 0.2686), (-0.4919, 0.9316, 0.2686), (0.4838, -0.005748, 0.2686), (0.4838, 0.9316, 0.2686), (-0.1332, 0.006299, 0.1498), (-0.1332, 0.006299, 0.1752), (-0.1332, 0.02441, 0.1752), (-0.1332, 0.02441, 0.1498), (-0.1097, 0.02441, 0.1498), (-0.1097, 0.02441, 0.1752), (-0.1097, 0.006299, 0.1752), (-0.1097, 0.006299, 0.1498), (0.09614, 0.006299, 0.1498), (0.09614, 0.006299, 0.1752), (0.1216, 0.006299, 0.1498), (0.1216, 0.006299, 0.1752), (0.1216, 0.06585, 0.1752), (0.1216, 0.06585, 0.1498), (0.1216, 0.02441, 0.1752), (0.1216, 0.02441, 0.1498), (0.09614, 0.06585, 0.1752), (0.09614, 0.06585, 0.1498), (0.09614, 0.02441, 0.1752), (0.09614, 0.02441, 0.1498), (-0.1332, 0.06632, 0.1752), (-0.1332, 0.06632, 0.1498), (-0.1097, 0.06632, 0.1498), (-0.1097, 0.06632, 0.1752), (-0.3514, 0.1019, 0.2633), (-0.3514, 0.1047, 0.318), (-0.3514, 0.8444, 0.2633), (-0.3514, 0.8444, 0.3229), (0.3583, 0.1019, 0.2633), (0.3583, 0.1047, 0.318), (0.3583, 0.8444, 0.2633), (0.3583, 0.8444, 0.3229), (-0.3514, 0.2134, 0.3698), (-0.3514, 0.8444, 0.3689), (0.3583, 0.2134, 0.3698), (0.3583, 0.8444, 0.3689), (-0.3514, 0.2368, 0.4201), (-0.3514, 0.8438, 0.4233), (0.3583, 0.2368, 0.4201), (0.3583, 0.8438, 0.4233), (-0.3514, 0.296, 0.4868), (-0.3514, 0.8437, 0.4762), (0.3583, 0.296, 0.4868), (0.3583, 0.8437, 0.4762), (-0.3514, 0.6991, 0.5391), (-0.3514, 0.8434, 0.5242), (0.3583, 0.6991, 0.5391), (0.3583, 0.8434, 0.5242), (-0.3514, 0.8435, 0.5002), (0.3583, 0.8435, 0.5002), (0.3583, 0.3892, 0.5345), (-0.3514, 0.3892, 0.5345), (-0.3514, 0.6983, 0.7965), (-0.3514, 0.8426, 0.7973), (0.3583, 0.6983, 0.7965), (0.3583, 0.8426, 0.7973), (-0.4164, 0.685, 0.8137), (-0.4164, 0.8557, 0.8147), (0.4232, 0.685, 0.8137), (0.4232, 0.8557, 0.8147), (-0.4164, 0.6849, 0.8329), (-0.4164, 0.8556, 0.8339), (0.4232, 0.6849, 0.8329), (0.4232, 0.8556, 0.8339), (-0.2436, 0.6899, 0.6091), (-0.2436, 0.6899, 0.7456), (-0.2436, 0.7051, 0.6091), (-0.2436, 0.7051, 0.7456), (0.2639, 0.6899, 0.6091), (0.2639, 0.6899, 0.7456), (0.2639, 0.7051, 0.6091), (0.2639, 0.7051, 0.7456), (-0.2283, 0.687, 0.6254), (-0.2283, 0.687, 0.7281), (-0.2283, 0.7105, 0.6254), (-0.2283, 0.7105, 0.7281), (0.2497, 0.687, 0.6254), (0.2497, 0.687, 0.7281), (0.2497, 0.7105, 0.6254), (0.2497, 0.7105, 0.7281), (-0.1936, 0.2668, 0.5073), (-0.1602, 0.2668, 0.5073), (-0.1602, 0.2681, 0.4845), (-0.1936, 0.2681, 0.4845), (-0.1936, 0.4634, 0.4909), (-0.1602, 0.4634, 0.4909), (-0.1602, 0.4621, 0.5137), (-0.1936, 0.4621, 0.5137), (-0.1773, 0.3064, 0.5094), (-0.1773, 0.3064, 0.5264), (-0.14, 0.2869, 0.5094), (-0.14, 0.2869, 0.5264), (-0.14, 0.248, 0.5094), (-0.14, 0.248, 0.5264), (-0.1773, 0.2285, 0.5094), (-0.1773, 0.2285, 0.5264), (-0.2146, 0.248, 0.5094), (-0.2146, 0.248, 0.5264), (-0.2146, 0.2869, 0.5094), (-0.2146, 0.2869, 0.5264), (-0.1936, 0.201, 0.445), (-0.1602, 0.201, 0.445), (-0.1602, 0.2024, 0.4222), (-0.1936, 0.2024, 0.4222), (-0.1936, 0.3977, 0.4286), (-0.1602, 0.3977, 0.4286), (-0.1602, 0.3964, 0.4515), (-0.1936, 0.3964, 0.4515), (-0.1773, 0.2406, 0.4471), (-0.1773, 0.2406, 0.4641), (-0.14, 0.2212, 0.4471), (-0.14, 0.2212, 0.4641), (-0.14, 0.1822, 0.4471), (-0.14, 0.1822, 0.4641), (-0.1773, 0.1628, 0.4471), (-0.1773, 0.1628, 0.4641), (-0.2146, 0.1822, 0.4471), (-0.2146, 0.1822, 0.4641), (-0.2146, 0.2212, 0.4471), (-0.2146, 0.2212, 0.4641), (-0.1936, 0.1457, 0.3793), (-0.1602, 0.1457, 0.3793), (-0.1602, 0.147, 0.3565), (-0.1936, 0.147, 0.3565), (-0.1936, 0.3423, 0.3629), (-0.1602, 0.3423, 0.3629), (-0.1602, 0.341, 0.3857), (-0.1936, 0.341, 0.3857), (-0.1773, 0.1853, 0.3814), (-0.1773, 0.1853, 0.3984), (-0.14, 0.1658, 0.3814), (-0.14, 0.1658, 0.3984), (-0.14, 0.1269, 0.3814), (-0.14, 0.1269, 0.3984), (-0.1773, 0.1074, 0.3814), (-0.1773, 0.1074, 0.3984), (-0.2146, 0.1269, 0.3814), (-0.2146, 0.1269, 0.3984), (-0.2146, 0.1658, 0.3814), (-0.2146, 0.1658, 0.3984), (-0.01434, 0.2668, 0.5073), (0.01904, 0.2668, 0.5073), (0.01904, 0.2681, 0.4845), (-0.01434, 0.2681, 0.4845), (-0.01434, 0.4634, 0.4909), (0.01904, 0.4634, 0.4909), (0.01904, 0.4621, 0.5137), (-0.01434, 0.4621, 0.5137), (0.001931, 0.3064, 0.5094), (0.001931, 0.3064, 0.5264), (0.0392, 0.2869, 0.5094), (0.0392, 0.2869, 0.5264), (0.0392, 0.248, 0.5094), (0.0392, 0.248, 0.5264), (0.001931, 0.2285, 0.5094), (0.001931, 0.2285, 0.5264), (-0.03534, 0.248, 0.5094), (-0.03534, 0.248, 0.5264), (-0.03534, 0.2869, 0.5094), (-0.03534, 0.2869, 0.5264), (-0.01434, 0.201, 0.445), (0.01904, 0.201, 0.445), (0.01904, 0.2024, 0.4222), (-0.01434, 0.2024, 0.4222), (-0.01434, 0.3977, 0.4286), (0.01904, 0.3977, 0.4286), (0.01904, 0.3964, 0.4515), (-0.01434, 0.3964, 0.4515), (0.001931, 0.2406, 0.4471), (0.001931, 0.2406, 0.4641), (0.0392, 0.2212, 0.4471), (0.0392, 0.2212, 0.4641), (0.0392, 0.1822, 0.4471), (0.0392, 0.1822, 0.4641), (0.001931, 0.1628, 0.4471), (0.001931, 0.1628, 0.4641), (-0.03534, 0.1822, 0.4471), (-0.03534, 0.1822, 0.4641), (-0.03534, 0.2212, 0.4471), (-0.03534, 0.2212, 0.4641), (-0.01434, 0.1457, 0.3793), (0.01904, 0.1457, 0.3793), (0.01904, 0.147, 0.3565), (-0.01434, 0.147, 0.3565), (-0.01434, 0.3423, 0.3629), (0.01904, 0.3423, 0.3629), (0.01904, 0.341, 0.3857), (-0.01434, 0.341, 0.3857), (0.001931, 0.1853, 0.3814), (0.001931, 0.1853, 0.3984), (0.0392, 0.1658, 0.3814), (0.0392, 0.1658, 0.3984), (0.0392, 0.1269, 0.3814), (0.0392, 0.1269, 0.3984), (0.001931, 0.1074, 0.3814), (0.001931, 0.1074, 0.3984), (-0.03534, 0.1269, 0.3814), (-0.03534, 0.1269, 0.3984), (-0.03534, 0.1658, 0.3814), (-0.03534, 0.1658, 0.3984), (0.1642, 0.2668, 0.5073), (0.1975, 0.2668, 0.5073), (0.1975, 0.2681, 0.4845), (0.1642, 0.2681, 0.4845), (0.1642, 0.4634, 0.4909), (0.1975, 0.4634, 0.4909), (0.1975, 0.4621, 0.5137), (0.1642, 0.4621, 0.5137), (0.1804, 0.3064, 0.5094), (0.1804, 0.3064, 0.5264), (0.2177, 0.2869, 0.5094), (0.2177, 0.2869, 0.5264), (0.2177, 0.248, 0.5094), (0.2177, 0.248, 0.5264), (0.1804, 0.2285, 0.5094), (0.1804, 0.2285, 0.5264), (0.1432, 0.248, 0.5094), (0.1432, 0.248, 0.5264), (0.1432, 0.2869, 0.5094), (0.1432, 0.2869, 0.5264), (0.1642, 0.201, 0.445), (0.1975, 0.201, 0.445), (0.1975, 0.2024, 0.4222), (0.1642, 0.2024, 0.4222), (0.1642, 0.3977, 0.4286), (0.1975, 0.3977, 0.4286), (0.1975, 0.3964, 0.4515), (0.1642, 0.3964, 0.4515), (0.1804, 0.2406, 0.4471), (0.1804, 0.2406, 0.4641), (0.2177, 0.2212, 0.4471), (0.2177, 0.2212, 0.4641), (0.2177, 0.1822, 0.4471), (0.2177, 0.1822, 0.4641), (0.1804, 0.1628, 0.4471), (0.1804, 0.1628, 0.4641), (0.1432, 0.1822, 0.4471), (0.1432, 0.1822, 0.4641), (0.1432, 0.2212, 0.4471), (0.1432, 0.2212, 0.4641), (0.1642, 0.1457, 0.3793), (0.1975, 0.1457, 0.3793), (0.1975, 0.147, 0.3565), (0.1642, 0.147, 0.3565), (0.1642, 0.3423, 0.3629), (0.1975, 0.3423, 0.3629), (0.1975, 0.341, 0.3857), (0.1642, 0.341, 0.3857), (0.1804, 0.1853, 0.3814), (0.1804, 0.1853, 0.3984), (0.2177, 0.1658, 0.3814), (0.2177, 0.1658, 0.3984), (0.2177, 0.1269, 0.3814), (0.2177, 0.1269, 0.3984), (0.1804, 0.1074, 0.3814), (0.1804, 0.1074, 0.3984), (0.1432, 0.1269, 0.3814), (0.1432, 0.1269, 0.3984), (0.1432, 0.1658, 0.3814), (0.1432, 0.1658, 0.3984), (-0.3674, 0.05083, 0.1126), (-0.3674, 0.05083, 0.2185), (-0.3674, 0.06607, 0.1126), (-0.3674, 0.06607, 0.2185), (0.3557, 0.05083, 0.1126), (0.3557, 0.05083, 0.2185), (0.3557, 0.06607, 0.1126), (0.3557, 0.06607, 0.2185), (-0.352, 0.04796, 0.124), (-0.352, 0.04796, 0.2077), (-0.352, 0.07146, 0.1288), (-0.352, 0.07146, 0.201), (0.3415, 0.04796, 0.124), (0.3415, 0.04796, 0.2077), (0.3415, 0.07146, 0.1288), (0.3415, 0.07146, 0.201), (0.3583, 0.2563, 0.4471), (-0.3514, 0.2563, 0.4471), (-0.3514, 0.8437, 0.4497), (0.3583, 0.8437, 0.4497), (0.3583, 0.8436, 0.4872), (0.3583, 0.3292, 0.5093), (-0.3514, 0.8436, 0.4872), (-0.3514, 0.3292, 0.5093), (-0.1883, 0.6932, 0.6251), (-0.1632, 0.6928, 0.7104), (-0.1273, 0.6932, 0.6251), (-0.1502, 0.6928, 0.7104), (-0.1883, 0.6919, 0.6251), (-0.1632, 0.6923, 0.7104), (-0.1273, 0.6919, 0.6251), (-0.1502, 0.6923, 0.7104), (-0.1883, 0.6932, 0.6748), (-0.1273, 0.6932, 0.6749), (-0.1883, 0.6919, 0.6748), (-0.1273, 0.6919, 0.6749), (-0.1008, 0.6932, 0.6251), (-0.07579, 0.6928, 0.7104), (-0.03988, 0.6932, 0.6251), (-0.06275, 0.6928, 0.7104), (-0.1008, 0.6919, 0.6251), (-0.07579, 0.6923, 0.7104), (-0.03988, 0.6919, 0.6251), (-0.06275, 0.6923, 0.7104), (-0.1008, 0.6932, 0.6748), (-0.0399, 0.6932, 0.6749), (-0.1008, 0.6919, 0.6748), (-0.0399, 0.6919, 0.6749), (-0.01453, 0.6932, 0.6251), (0.0105, 0.6928, 0.7104), (0.04641, 0.6932, 0.6251), (0.02355, 0.6928, 0.7104), (-0.01453, 0.6919, 0.6251), (0.0105, 0.6923, 0.7104), (0.04641, 0.6919, 0.6251), (0.02355, 0.6923, 0.7104), (-0.01455, 0.6932, 0.6748), (0.0464, 0.6932, 0.6749), (-0.01455, 0.6919, 0.6748), (0.0464, 0.6919, 0.6749), (-0.3514, 0.6991, 0.5391), (-0.3514, 0.3892, 0.5345)], [(345, 344)], [(0, 1, 3, 2), (2, 3, 7, 6), (6, 7, 5, 4), (4, 5, 1, 0), (7, 3, 9, 11), (10, 11, 15, 14), (5, 7, 11, 10), (3, 1, 8, 9), (1, 5, 10, 8), (13, 12, 16, 17), (9, 8, 12, 13), (8, 10, 14, 12), (11, 9, 13, 15), (16, 18, 22, 20), (12, 14, 18, 16), (15, 13, 17, 19), (14, 15, 19, 18), (23, 21, 20, 22), (19, 17, 21, 23), (18, 19, 23, 22), (17, 16, 20, 21), (31, 30, 25, 24), (43, 39, 34, 32), (34, 35, 33, 32), (36, 40, 42, 38), (41, 37, 39, 43), (38, 42, 33, 35), (37, 36, 38, 39), (41, 40, 36, 37), (32, 33, 30, 31), (43, 42, 40, 41), (39, 38, 35, 34), (43, 32, 31, 28), (42, 43, 28, 29), (33, 42, 29, 30), (26, 27, 24, 25), (30, 29, 26, 25), (26, 29, 47, 44), (28, 31, 24, 27), (47, 46, 45, 44), (29, 28, 46, 47), (27, 26, 44, 45), (28, 27, 45, 46), (48, 49, 51, 50), (50, 51, 55, 54), (54, 55, 53, 52), (52, 53, 49, 48), (51, 49, 56, 57), (58, 59, 63, 62), (49, 53, 58, 56), (55, 51, 57, 59), (53, 55, 59, 58), (301, 300, 66, 64), (57, 56, 60, 61), (56, 58, 62, 60), (59, 57, 61, 63), (73, 72, 69, 71), (303, 302, 65, 67), (300, 303, 67, 66), (302, 301, 64, 65), (68, 70, 78, 76), (74, 73, 71, 70), (72, 75, 68, 69), (75, 74, 70, 68), (307, 305, 74, 75), (306, 307, 75, 72), (305, 304, 73, 74), (304, 306, 72, 73), (78, 79, 83, 82), (71, 69, 77, 79), (70, 71, 79, 78), (69, 68, 76, 77), (82, 83, 87, 86), (77, 76, 80, 81), (76, 78, 82, 80), (79, 77, 81, 83), (87, 85, 84, 86), (81, 80, 84, 85), (80, 82, 86, 84), (83, 81, 85, 87), (88, 89, 91, 90), (94, 95, 93, 92), (90, 94, 92, 88), (95, 91, 89, 93), (96, 98, 99, 97), (102, 100, 101, 103), (98, 96, 100, 102), (103, 101, 97, 99), (92, 93, 101, 100), (89, 97, 101, 93), (92, 100, 96, 88), (89, 88, 96, 97), (108, 109, 106, 107), (111, 108, 107, 104), (110, 111, 104, 105), (109, 110, 105, 106), (112, 113, 115, 114), (114, 115, 117, 116), (116, 117, 119, 118), (118, 119, 121, 120), (115, 113, 123, 121, 119, 117), (120, 121, 123, 122), (122, 123, 113, 112), (112, 114, 116, 118, 120, 122), (105, 104, 107, 106), (128, 129, 126, 127), (131, 128, 127, 124), (130, 131, 124, 125), (129, 130, 125, 126), (132, 133, 135, 134), (134, 135, 137, 136), (136, 137, 139, 138), (138, 139, 141, 140), (135, 133, 143, 141, 139, 137), (140, 141, 143, 142), (142, 143, 133, 132), (132, 134, 136, 138, 140, 142), (125, 124, 127, 126), (148, 149, 146, 147), (151, 148, 147, 144), (150, 151, 144, 145), (149, 150, 145, 146), (152, 153, 155, 154), (154, 155, 157, 156), (156, 157, 159, 158), (158, 159, 161, 160), (155, 153, 163, 161, 159, 157), (160, 161, 163, 162), (162, 163, 153, 152), (152, 154, 156, 158, 160, 162), (145, 144, 147, 146), (168, 169, 166, 167), (171, 168, 167, 164), (170, 171, 164, 165), (169, 170, 165, 166), (172, 173, 175, 174), (174, 175, 177, 176), (176, 177, 179, 178), (178, 179, 181, 180), (175, 173, 183, 181, 179, 177), (180, 181, 183, 182), (182, 183, 173, 172), (172, 174, 176, 178, 180, 182), (165, 164, 167, 166), (188, 189, 186, 187), (191, 188, 187, 184), (190, 191, 184, 185), (189, 190, 185, 186), (192, 193, 195, 194), (194, 195, 197, 196), (196, 197, 199, 198), (198, 199, 201, 200), (195, 193, 203, 201, 199, 197), (200, 201, 203, 202), (202, 203, 193, 192), (192, 194, 196, 198, 200, 202), (185, 184, 187, 186), (208, 209, 206, 207), (211, 208, 207, 204), (210, 211, 204, 205), (209, 210, 205, 206), (212, 213, 215, 214), (214, 215, 217, 216), (216, 217, 219, 218), (218, 219, 221, 220), (215, 213, 223, 221, 219, 217), (220, 221, 223, 222), (222, 223, 213, 212), (212, 214, 216, 218, 220, 222), (205, 204, 207, 206), (228, 229, 226, 227), (231, 228, 227, 224), (230, 231, 224, 225), (229, 230, 225, 226), (232, 233, 235, 234), (234, 235, 237, 236), (236, 237, 239, 238), (238, 239, 241, 240), (235, 233, 243, 241, 239, 237), (240, 241, 243, 242), (242, 243, 233, 232), (232, 234, 236, 238, 240, 242), (225, 224, 227, 226), (248, 249, 246, 247), (251, 248, 247, 244), (250, 251, 244, 245), (249, 250, 245, 246), (252, 253, 255, 254), (254, 255, 257, 256), (256, 257, 259, 258), (258, 259, 261, 260), (255, 253, 263, 261, 259, 257), (260, 261, 263, 262), (262, 263, 253, 252), (252, 254, 256, 258, 260, 262), (245, 244, 247, 246), (268, 269, 266, 267), (271, 268, 267, 264), (270, 271, 264, 265), (269, 270, 265, 266), (272, 273, 275, 274), (274, 275, 277, 276), (276, 277, 279, 278), (278, 279, 281, 280), (275, 273, 283, 281, 279, 277), (280, 281, 283, 282), (282, 283, 273, 272), (272, 274, 276, 278, 280, 282), (265, 264, 267, 266), (284, 285, 287, 286), (290, 291, 289, 288), (286, 290, 288, 284), (291, 287, 285, 289), (292, 294, 295, 293), (298, 296, 297, 299), (294, 292, 296, 298), (299, 297, 293, 295), (288, 289, 297, 296), (285, 293, 297, 289), (288, 296, 292, 284), (285, 284, 292, 293), (61, 60, 301, 302), (62, 63, 303, 300), (63, 61, 302, 303), (60, 62, 300, 301), (67, 65, 306, 304), (66, 67, 304, 305), (65, 64, 307, 306), (64, 66, 305, 307), (316, 309, 311, 317), (318, 319, 315, 313), (317, 319, 314, 310), (316, 318, 313, 309), (309, 313, 315, 311), (310, 314, 312, 308), (308, 312, 318, 316), (311, 315, 319, 317), (312, 314, 319, 318), (328, 321, 323, 329), (330, 331, 327, 325), (329, 331, 326, 322), (328, 330, 325, 321), (321, 325, 327, 323), (322, 326, 324, 320), (320, 324, 330, 328), (323, 327, 331, 329), (324, 326, 331, 330), (340, 333, 335, 341), (342, 343, 339, 337), (341, 343, 338, 334), (340, 342, 337, 333), (333, 337, 339, 335), (334, 338, 336, 332), (332, 336, 342, 340), (335, 339, 343, 341), (336, 338, 343, 342)])
me_cube_001.polygons.foreach_set('use_smooth', [True] * 256)
_k = set([(0, 1), (0, 2), (0, 4), (1, 3), (1, 5), (1, 8), (2, 3), (2, 6), (3, 7), (3, 9), (4, 5), (4, 6), (5, 7), (5, 10), (6, 7), (7, 11), (8, 9), (8, 10), (8, 12), (9, 11), (9, 13), (10, 11), (10, 14), (11, 15), (12, 13), (12, 14), (13, 15), (14, 15), (16, 17), (16, 18), (16, 20), (17, 19), (17, 21), (18, 19), (18, 22), (19, 23), (20, 21), (20, 22), (21, 23), (22, 23), (24, 25), (24, 27), (24, 31), (25, 26), (25, 30), (26, 44), (27, 45), (28, 29), (28, 43), (28, 46), (29, 42), (29, 47), (30, 33), (31, 32), (32, 34), (33, 35), (34, 35), (34, 39), (35, 38), (36, 37), (36, 38), (36, 40), (37, 39), (37, 41), (40, 41), (40, 42), (41, 43), (42, 43), (44, 45), (44, 47), (45, 46), (46, 47), (48, 49), (48, 50), (48, 52), (49, 53), (49, 56), (50, 51), (50, 54), (51, 57), (52, 53), (52, 54), (53, 58), (54, 55), (55, 59), (56, 58), (56, 60), (57, 61), (58, 62), (59, 63), (60, 301), (61, 302), (62, 300), (63, 303), (64, 301), (64, 307), (65, 302), (65, 306), (66, 300), (66, 305), (67, 303), (67, 304), (68, 70), (68, 75), (68, 76), (69, 72), (69, 77), (70, 74), (70, 78), (71, 73), (71, 79), (72, 306), (73, 304), (74, 305), (75, 307), (76, 77), (76, 78), (76, 80), (77, 79), (77, 81), (78, 79), (78, 82), (79, 83), (80, 81), (80, 82), (80, 84), (81, 83), (81, 85), (82, 83), (82, 86), (83, 87), (84, 85), (84, 86), (85, 87), (86, 87), (88, 89), (88, 90), (88, 92), (89, 91), (89, 93), (92, 93), (92, 94), (93, 95), (96, 97), (96, 98), (96, 100), (97, 99), (97, 101), (100, 101), (100, 102), (101, 103), (104, 105), (104, 107), (104, 111), (105, 106), (105, 110), (106, 107), (106, 109), (107, 108), (112, 113), (112, 114), (112, 122), (113, 115), (113, 123), (114, 115), (114, 116), (115, 117), (116, 117), (116, 118), (117, 119), (118, 119), (118, 120), (119, 121), (120, 121), (120, 122), (121, 123), (122, 123), (124, 125), (124, 127), (124, 131), (125, 126), (125, 130), (126, 127), (126, 129), (127, 128), (132, 133), (132, 134), (132, 142), (133, 135), (133, 143), (134, 135), (134, 136), (135, 137), (136, 137), (136, 138), (137, 139), (138, 139), (138, 140), (139, 141), (140, 141), (140, 142), (141, 143), (142, 143), (144, 145), (144, 147), (144, 151), (145, 146), (145, 150), (146, 147), (146, 149), (147, 148), (152, 153), (152, 154), (152, 162), (153, 155), (153, 163), (154, 155), (154, 156), (155, 157), (156, 157), (156, 158), (157, 159), (158, 159), (158, 160), (159, 161), (160, 161), (160, 162), (161, 163), (162, 163), (164, 165), (164, 167), (164, 171), (165, 166), (165, 170), (166, 167), (166, 169), (167, 168), (172, 173), (172, 174), (172, 182), (173, 175), (173, 183), (174, 175), (174, 176), (175, 177), (176, 177), (176, 178), (177, 179), (178, 179), (178, 180), (179, 181), (180, 181), (180, 182), (181, 183), (182, 183), (184, 185), (184, 187), (184, 191), (185, 186), (185, 190), (186, 187), (186, 189), (187, 188), (192, 193), (192, 194), (192, 202), (193, 195), (193, 203), (194, 195), (194, 196), (195, 197), (196, 197), (196, 198), (197, 199), (198, 199), (198, 200), (199, 201), (200, 201), (200, 202), (201, 203), (202, 203), (204, 205), (204, 207), (204, 211), (205, 206), (205, 210), (206, 207), (206, 209), (207, 208), (212, 213), (212, 214), (212, 222), (213, 215), (213, 223), (214, 215), (214, 216), (215, 217), (216, 217), (216, 218), (217, 219), (218, 219), (218, 220), (219, 221), (220, 221), (220, 222), (221, 223), (222, 223), (224, 225), (224, 227), (224, 231), (225, 226), (225, 230), (226, 227), (226, 229), (227, 228), (232, 233), (232, 234), (232, 242), (233, 235), (233, 243), (234, 235), (234, 236), (235, 237), (236, 237), (236, 238), (237, 239), (238, 239), (238, 240), (239, 241), (240, 241), (240, 242), (241, 243), (242, 243), (244, 245), (244, 247), (244, 251), (245, 246), (245, 250), (246, 247), (246, 249), (247, 248), (252, 253), (252, 254), (252, 262), (253, 255), (253, 263), (254, 255), (254, 256), (255, 257), (256, 257), (256, 258), (257, 259), (258, 259), (258, 260), (259, 261), (260, 261), (260, 262), (261, 263), (262, 263), (264, 265), (264, 267), (264, 271), (265, 266), (265, 270), (266, 267), (266, 269), (267, 268), (272, 273), (272, 274), (272, 282), (273, 275), (273, 283), (274, 275), (274, 276), (275, 277), (276, 277), (276, 278), (277, 279), (278, 279), (278, 280), (279, 281), (280, 281), (280, 282), (281, 283), (282, 283), (284, 285), (284, 286), (284, 288), (285, 287), (285, 289), (288, 289), (288, 290), (289, 291), (292, 293), (292, 294), (292, 296), (293, 295), (293, 297), (296, 297), (296, 298), (297, 299), (308, 310), (308, 312), (308, 316), (309, 311), (309, 313), (309, 316), (310, 314), (310, 317), (311, 315), (311, 317), (312, 314), (312, 318), (313, 315), (313, 318), (314, 319), (315, 319), (316, 318), (320, 322), (320, 324), (320, 328), (321, 323), (321, 325), (321, 328), (322, 326), (322, 329), (323, 327), (323, 329), (324, 326), (324, 330), (325, 327), (325, 330), (326, 331), (327, 331), (328, 330), (332, 334), (332, 336), (332, 340), (333, 335), (333, 337), (333, 340), (334, 338), (334, 341), (335, 339), (335, 341), (336, 338), (336, 342), (337, 339), (337, 342), (338, 343), (339, 343), (340, 342), (344, 345)])
me_cube_001.attributes.new('sharp_edge', 'BOOLEAN', 'EDGE').data.foreach_set('value', [ (min(e.vertices), max(e.vertices)) in _k for e in me_cube_001.edges])
_uv = me_cube_001.uv_layers.new(name='UVMap')
_uv.uv.foreach_set('vector', [0.641, 0.9978, 0.6409, 0.9919, 0.7255, 0.9914, 0.7255, 0.9971, 0.641, 0.9978, 0.6409, 0.9919, 0.7255, 0.9914, 0.7255, 0.9971, 0.641, 0.9978, 0.6409, 0.9919, 0.7255, 0.9914, 0.7255, 0.9971, 0.6502, 0.9579, 0.6501, 0.9543, 0.7029, 0.9541, 0.7029, 0.9576, 0.7255, 0.9914, 0.6409, 0.9919, 0.6461, 0.9847, 0.7226, 0.9841, 0.7226, 0.9841, 0.6461, 0.9847, 0.646, 0.9719, 0.7203, 0.9721, 0.7255, 0.9914, 0.6409, 0.9919, 0.6461, 0.9847, 0.7226, 0.9841, 0.7255, 0.9914, 0.6409, 0.9919, 0.6461, 0.9849, 0.7226, 0.9841, 0.7029, 0.9541, 0.6501, 0.9543, 0.6533, 0.9501, 0.6996, 0.9499, 0.7203, 0.9721, 0.646, 0.9719, 0.6401, 0.9643, 0.726, 0.9646, 0.7226, 0.9841, 0.6461, 0.9849, 0.646, 0.9719, 0.7203, 0.9721, 0.6996, 0.9499, 0.6533, 0.9501, 0.6533, 0.9423, 0.6996, 0.942, 0.7226, 0.9841, 0.6461, 0.9847, 0.646, 0.9719, 0.7203, 0.9721, 0.7042, 0.9384, 0.6486, 0.9387, 0.6486, 0.9372, 0.7042, 0.9369, 0.6996, 0.942, 0.6533, 0.9423, 0.6486, 0.9387, 0.7042, 0.9384, 0.7203, 0.9721, 0.646, 0.9719, 0.6401, 0.9643, 0.726, 0.9646, 0.7203, 0.9721, 0.646, 0.9719, 0.6401, 0.9643, 0.726, 0.9646, 0.7042, 0.9369, 0.6486, 0.9372, 0.6483, 0.8838, 0.7039, 0.8835, 0.726, 0.9646, 0.6401, 0.9643, 0.6401, 0.9618, 0.726, 0.9622, 0.726, 0.9646, 0.6401, 0.9643, 0.6401, 0.9618, 0.726, 0.9622, 0.726, 0.9646, 0.6401, 0.9643, 0.6401, 0.9618, 0.726, 0.9622, 0.5895, 0.9342, 0.5892, 0.9388, 0.5832, 0.9384, 0.5857, 0.9352, 0.6288, 0.9426, 0.6344, 0.9457, 0.6329, 0.9493, 0.6287, 0.9467, 0.6299, 0.9347, 0.6314, 0.9383, 0.6255, 0.9397, 0.6253, 0.9353, 0.573, 0.9375, 0.5777, 0.9342, 0.5831, 0.9422, 0.5779, 0.9448, 0.6354, 0.9352, 0.6396, 0.9388, 0.6344, 0.9457, 0.6288, 0.9426, 0.5779, 0.9448, 0.5831, 0.9422, 0.5835, 0.9465, 0.5789, 0.9482, 0.6334, 0.9265, 0.6375, 0.9266, 0.6343, 0.9341, 0.6301, 0.9317, 0.6303, 0.9252, 0.631, 0.9208, 0.6375, 0.9266, 0.6334, 0.9265, 0.6253, 0.9353, 0.6255, 0.9397, 0.5892, 0.9388, 0.5895, 0.9342, 0.6255, 0.9309, 0.6242, 0.9261, 0.631, 0.9208, 0.6303, 0.9252, 0.6301, 0.9317, 0.6343, 0.9341, 0.6314, 0.9383, 0.6299, 0.9347, 0.6288, 0.9426, 0.6287, 0.9467, 0.5835, 0.9465, 0.5831, 0.9422, 0.6242, 0.9261, 0.6255, 0.9309, 0.5884, 0.9312, 0.5897, 0.9266, 0.5835, 0.9465, 0.5831, 0.9422, 0.6288, 0.9426, 0.6287, 0.9467, 0.5798, 0.9352, 0.5842, 0.9329, 0.5857, 0.9352, 0.5832, 0.9384, 0.6287, 0.9467, 0.6288, 0.9426, 0.6344, 0.9457, 0.6329, 0.9493, 0.6344, 0.9457, 0.6288, 0.9426, 0.6354, 0.9352, 0.6396, 0.9388, 0.5831, 0.9422, 0.5835, 0.9465, 0.5789, 0.9482, 0.5779, 0.9448, 0.5851, 0.9212, 0.584, 0.9251, 0.5812, 0.9271, 0.5774, 0.9251, 0.5897, 0.9266, 0.5884, 0.9312, 0.584, 0.9251, 0.5851, 0.9212, 0.5842, 0.9329, 0.5798, 0.9352, 0.5774, 0.9251, 0.5812, 0.9271, 0.5831, 0.9422, 0.5779, 0.9448, 0.573, 0.9375, 0.5777, 0.9342, 0.8667, 0.9935, 0.8651, 0.9896, 0.8937, 0.9456, 0.8971, 0.9484, 0.736, 0.9968, 0.7359, 0.9935, 0.7761, 0.9933, 0.7761, 0.9967, 0.7846, 0.9497, 0.788, 0.9468, 0.8168, 0.9886, 0.815, 0.9923, 0.815, 0.9923, 0.8168, 0.9886, 0.8651, 0.9896, 0.8667, 0.9935, 0.8937, 0.9456, 0.8651, 0.9896, 0.8663, 0.9808, 0.8909, 0.9434, 0.8156, 0.9801, 0.7906, 0.9445, 0.7941, 0.942, 0.8167, 0.976, 0.8651, 0.9896, 0.8168, 0.9886, 0.8156, 0.9801, 0.8663, 0.9808, 0.7761, 0.9933, 0.7359, 0.9935, 0.7359, 0.9909, 0.7761, 0.9907, 0.8168, 0.9886, 0.788, 0.9468, 0.7906, 0.9445, 0.8156, 0.9801, 0.8647, 0.9744, 0.8172, 0.9736, 0.8176, 0.9695, 0.8643, 0.9704, 0.8909, 0.9434, 0.8663, 0.9808, 0.8652, 0.9768, 0.8874, 0.9408, 0.8663, 0.9808, 0.8156, 0.9801, 0.8167, 0.976, 0.8652, 0.9768, 0.7761, 0.9907, 0.7359, 0.9909, 0.7359, 0.9878, 0.776, 0.9877, 0.776, 0.9828, 0.7359, 0.9828, 0.7359, 0.9815, 0.776, 0.9815, 0.776, 0.9862, 0.7359, 0.9863, 0.7359, 0.9848, 0.776, 0.9845, 0.8172, 0.9736, 0.7959, 0.9407, 0.7978, 0.9395, 0.8176, 0.9695, 0.8855, 0.9396, 0.8647, 0.9744, 0.8643, 0.9704, 0.8836, 0.9383, 0.8713, 0.9412, 0.8101, 0.9421, 0.8136, 0.9213, 0.8671, 0.9207, 0.817, 0.962, 0.7998, 0.9385, 0.8001, 0.9376, 0.8101, 0.9421, 0.8815, 0.9372, 0.8648, 0.9629, 0.8713, 0.9412, 0.8812, 0.9364, 0.8648, 0.9629, 0.817, 0.962, 0.8101, 0.9421, 0.8713, 0.9412, 0.8642, 0.9675, 0.8176, 0.9666, 0.817, 0.962, 0.8648, 0.9629, 0.8827, 0.9378, 0.8642, 0.9675, 0.8648, 0.9629, 0.8815, 0.9372, 0.8176, 0.9666, 0.7987, 0.939, 0.7998, 0.9385, 0.817, 0.962, 0.776, 0.9836, 0.7359, 0.9839, 0.7359, 0.9828, 0.776, 0.9828, 0.8136, 0.9213, 0.8032, 0.9231, 0.8005, 0.9188, 0.8095, 0.9191, 0.776, 0.9815, 0.7359, 0.9815, 0.7359, 0.966, 0.776, 0.966, 0.8101, 0.9421, 0.8001, 0.9376, 0.8032, 0.9231, 0.8136, 0.9213, 0.8812, 0.9364, 0.8713, 0.9412, 0.8671, 0.9207, 0.8782, 0.9236, 0.8095, 0.9191, 0.8005, 0.9188, 0.8004, 0.9174, 0.8095, 0.9177, 0.8782, 0.9236, 0.8671, 0.9207, 0.8709, 0.9178, 0.8806, 0.9188, 0.8671, 0.9207, 0.8136, 0.9213, 0.8095, 0.9191, 0.8709, 0.9178, 0.776, 0.966, 0.7359, 0.966, 0.7322, 0.9648, 0.7797, 0.9648, 0.7135, 0.9166, 0.7785, 0.9164, 0.7785, 0.9296, 0.7135, 0.9299, 0.8806, 0.9188, 0.8709, 0.9178, 0.8708, 0.9164, 0.8805, 0.9174, 0.8709, 0.9178, 0.8095, 0.9191, 0.8095, 0.9177, 0.8708, 0.9164, 0.7797, 0.9648, 0.7322, 0.9648, 0.7322, 0.9637, 0.7797, 0.9637, 0.7154, 0.9379, 0.7152, 0.9546, 0.714, 0.9564, 0.7138, 0.9359, 0.7788, 0.9361, 0.7788, 0.9563, 0.7775, 0.9546, 0.7777, 0.9379, 0.7138, 0.9359, 0.7788, 0.9361, 0.7777, 0.9379, 0.7154, 0.9379, 0.7788, 0.9563, 0.714, 0.9564, 0.7152, 0.9546, 0.7775, 0.9546, 0.7777, 0.9379, 0.7788, 0.9361, 0.7788, 0.9563, 0.7775, 0.9546, 0.7138, 0.9359, 0.7154, 0.9379, 0.7152, 0.9546, 0.714, 0.9564, 0.7788, 0.9361, 0.7777, 0.9379, 0.7154, 0.9379, 0.7138, 0.9359, 0.714, 0.9564, 0.7152, 0.9546, 0.7775, 0.9546, 0.7788, 0.9563, 0.7788, 0.9361, 0.7788, 0.9563, 0.7775, 0.9546, 0.7777, 0.9379, 0.714, 0.9564, 0.7152, 0.9546, 0.7775, 0.9546, 0.7788, 0.9563, 0.7788, 0.9361, 0.7777, 0.9379, 0.7154, 0.9379, 0.7138, 0.9359, 0.714, 0.9564, 0.7138, 0.9359, 0.7154, 0.9379, 0.7152, 0.9546, 0.5496, 0.9226, 0.5631, 0.9226, 0.5631, 0.9361, 0.5496, 0.9361, 0.5496, 0.9226, 0.5631, 0.9226, 0.5631, 0.9361, 0.5496, 0.9361, 0.5496, 0.9226, 0.5631, 0.9226, 0.5631, 0.9361, 0.5496, 0.9361, 0.5496, 0.9226, 0.5631, 0.9226, 0.5631, 0.9361, 0.5496, 0.9361, 0.469, 0.9608, 0.4808, 0.9608, 0.4808, 0.9648, 0.469, 0.9648, 0.469, 0.9648, 0.4808, 0.9648, 0.4808, 0.9687, 0.469, 0.9687, 0.469, 0.9687, 0.4808, 0.9687, 0.4808, 0.9727, 0.469, 0.9727, 0.469, 0.9727, 0.4808, 0.9727, 0.4808, 0.9766, 0.469, 0.9766, 0.4897, 0.9245, 0.4897, 0.9393, 0.4769, 0.9467, 0.464, 0.9393, 0.464, 0.9245, 0.4769, 0.9171, 0.469, 0.9766, 0.4808, 0.9766, 0.4808, 0.9805, 0.469, 0.9805, 0.469, 0.9805, 0.4808, 0.9805, 0.4808, 0.9845, 0.469, 0.9845, 0.464, 0.9393, 0.4769, 0.9467, 0.4897, 0.9393, 0.4897, 0.9245, 0.4769, 0.9171, 0.464, 0.9245, 0.5496, 0.9226, 0.5631, 0.9226, 0.5631, 0.9361, 0.5496, 0.9361, 0.5496, 0.9226, 0.5631, 0.9226, 0.5631, 0.9361, 0.5496, 0.9361, 0.5496, 0.9226, 0.5631, 0.9226, 0.5631, 0.9361, 0.5496, 0.9361, 0.5496, 0.9226, 0.5631, 0.9226, 0.5631, 0.9361, 0.5496, 0.9361, 0.5496, 0.9226, 0.5631, 0.9226, 0.5631, 0.9361, 0.5496, 0.9361, 0.469, 0.9608, 0.4809, 0.9608, 0.4809, 0.9647, 0.469, 0.9647, 0.469, 0.9647, 0.4809, 0.9647, 0.4809, 0.9687, 0.469, 0.9687, 0.469, 0.9687, 0.4809, 0.9687, 0.4809, 0.9727, 0.469, 0.9727, 0.469, 0.9727, 0.4809, 0.9727, 0.4809, 0.9766, 0.469, 0.9766, 0.4897, 0.9245, 0.4897, 0.9393, 0.4769, 0.9467, 0.464, 0.9393, 0.464, 0.9245, 0.4769, 0.9171, 0.469, 0.9766, 0.4809, 0.9766, 0.4809, 0.9806, 0.469, 0.9806, 0.469, 0.9806, 0.4809, 0.9806, 0.4809, 0.9845, 0.469, 0.9845, 0.464, 0.9393, 0.4769, 0.9467, 0.4897, 0.9393, 0.4897, 0.9245, 0.4769, 0.9171, 0.464, 0.9245, 0.5496, 0.9226, 0.5631, 0.9226, 0.5631, 0.9361, 0.5496, 0.9361, 0.5495, 0.9227, 0.563, 0.9227, 0.563, 0.9362, 0.5495, 0.9362, 0.5495, 0.9227, 0.563, 0.9227, 0.563, 0.9362, 0.5495, 0.9362, 0.5495, 0.9227, 0.563, 0.9227, 0.563, 0.9362, 0.5495, 0.9362, 0.5495, 0.9227, 0.563, 0.9227, 0.563, 0.9362, 0.5495, 0.9362, 0.469, 0.9609, 0.4808, 0.9609, 0.4808, 0.9649, 0.469, 0.9649, 0.469, 0.9649, 0.4808, 0.9649, 0.4808, 0.9688, 0.469, 0.9688, 0.469, 0.9688, 0.4808, 0.9688, 0.4808, 0.9727, 0.469, 0.9727, 0.469, 0.9727, 0.4808, 0.9727, 0.4808, 0.9767, 0.469, 0.9767, 0.4897, 0.9245, 0.4897, 0.9393, 0.4769, 0.9467, 0.464, 0.9393, 0.464, 0.9245, 0.4769, 0.9171, 0.469, 0.9767, 0.4808, 0.9767, 0.4808, 0.9806, 0.469, 0.9806, 0.469, 0.9806, 0.4808, 0.9806, 0.4808, 0.9845, 0.469, 0.9845, 0.464, 0.9393, 0.4769, 0.9467, 0.4897, 0.9393, 0.4897, 0.9245, 0.4769, 0.9171, 0.464, 0.9245, 0.5495, 0.9227, 0.563, 0.9227, 0.563, 0.9362, 0.5495, 0.9362, 0.5496, 0.9226, 0.5631, 0.9226, 0.5631, 0.9361, 0.5496, 0.9361, 0.5496, 0.9226, 0.5631, 0.9226, 0.5631, 0.9361, 0.5496, 0.9361, 0.5496, 0.9226, 0.5631, 0.9226, 0.5631, 0.9361, 0.5496, 0.9361, 0.5496, 0.9226, 0.5631, 0.9226, 0.5631, 0.9361, 0.5496, 0.9361, 0.469, 0.9609, 0.4808, 0.9609, 0.4808, 0.9648, 0.469, 0.9648, 0.469, 0.9648, 0.4808, 0.9648, 0.4808, 0.9687, 0.469, 0.9687, 0.469, 0.9687, 0.4808, 0.9687, 0.4808, 0.9727, 0.469, 0.9727, 0.469, 0.9727, 0.4808, 0.9727, 0.4808, 0.9766, 0.469, 0.9766, 0.4897, 0.9245, 0.4897, 0.9393, 0.4769, 0.9467, 0.464, 0.9393, 0.464, 0.9245, 0.4769, 0.9171, 0.469, 0.9766, 0.4808, 0.9766, 0.4808, 0.9805, 0.469, 0.9805, 0.469, 0.9805, 0.4808, 0.9805, 0.4808, 0.9844, 0.469, 0.9844, 0.464, 0.9393, 0.4769, 0.9467, 0.4897, 0.9393, 0.4897, 0.9245, 0.4769, 0.9171, 0.464, 0.9245, 0.5496, 0.9226, 0.5631, 0.9226, 0.5631, 0.9361, 0.5496, 0.9361, 0.5496, 0.9226, 0.5631, 0.9226, 0.5631, 0.9361, 0.5496, 0.9361, 0.5496, 0.9226, 0.5631, 0.9226, 0.5631, 0.9361, 0.5496, 0.9361, 0.5496, 0.9226, 0.5631, 0.9226, 0.5631, 0.9361, 0.5496, 0.9361, 0.5496, 0.9226, 0.5631, 0.9226, 0.5631, 0.9361, 0.5496, 0.9361, 0.4688, 0.9608, 0.4807, 0.9608, 0.4807, 0.9648, 0.4688, 0.9648, 0.4688, 0.9648, 0.4807, 0.9648, 0.4807, 0.9687, 0.4688, 0.9687, 0.4688, 0.9687, 0.4807, 0.9687, 0.4807, 0.9727, 0.4688, 0.9727, 0.4688, 0.9727, 0.4807, 0.9727, 0.4807, 0.9767, 0.4688, 0.9767, 0.4897, 0.9245, 0.4897, 0.9393, 0.4769, 0.9467, 0.464, 0.9393, 0.464, 0.9245, 0.4769, 0.9171, 0.4688, 0.9767, 0.4807, 0.9767, 0.481, 0.9805, 0.4691, 0.9805, 0.4691, 0.9805, 0.481, 0.9805, 0.481, 0.9845, 0.4691, 0.9845, 0.464, 0.9393, 0.4769, 0.9467, 0.4897, 0.9393, 0.4897, 0.9245, 0.4769, 0.9171, 0.464, 0.9245, 0.5496, 0.9226, 0.5631, 0.9226, 0.5631, 0.9361, 0.5496, 0.9361, 0.5496, 0.9226, 0.5631, 0.9226, 0.5631, 0.9361, 0.5496, 0.9361, 0.5496, 0.9226, 0.5631, 0.9226, 0.5631, 0.9361, 0.5496, 0.9361, 0.5496, 0.9226, 0.5631, 0.9226, 0.5631, 0.9361, 0.5496, 0.9361, 0.5496, 0.9226, 0.5631, 0.9226, 0.5631, 0.9361, 0.5496, 0.9361, 0.469, 0.9609, 0.4808, 0.9609, 0.4808, 0.9648, 0.469, 0.9648, 0.469, 0.9648, 0.4808, 0.9648, 0.4808, 0.9687, 0.469, 0.9687, 0.469, 0.9687, 0.4808, 0.9687, 0.4808, 0.9727, 0.469, 0.9727, 0.469, 0.9727, 0.4808, 0.9727, 0.4808, 0.9766, 0.469, 0.9766, 0.4897, 0.9245, 0.4897, 0.9393, 0.4769, 0.9467, 0.464, 0.9393, 0.464, 0.9245, 0.4769, 0.9171, 0.469, 0.9766, 0.4808, 0.9766, 0.4808, 0.9805, 0.469, 0.9805, 0.469, 0.9805, 0.4808, 0.9805, 0.4808, 0.9845, 0.469, 0.9845, 0.464, 0.9394, 0.4768, 0.9468, 0.4896, 0.9394, 0.4896, 0.9246, 0.4768, 0.9172, 0.464, 0.9246, 0.5496, 0.9226, 0.5631, 0.9226, 0.5631, 0.9361, 0.5496, 0.9361, 0.5496, 0.9226, 0.5631, 0.9226, 0.5631, 0.9361, 0.5496, 0.9361, 0.5496, 0.9226, 0.5631, 0.9226, 0.5631, 0.9361, 0.5496, 0.9361, 0.5496, 0.9226, 0.5631, 0.9226, 0.5631, 0.9361, 0.5496, 0.9361, 0.5496, 0.9226, 0.5631, 0.9226, 0.5631, 0.9361, 0.5496, 0.9361, 0.469, 0.9609, 0.4808, 0.9609, 0.4808, 0.9648, 0.469, 0.9648, 0.469, 0.9648, 0.4808, 0.9648, 0.4808, 0.9687, 0.469, 0.9687, 0.469, 0.9687, 0.4808, 0.9687, 0.4808, 0.9727, 0.469, 0.9727, 0.469, 0.9727, 0.4808, 0.9727, 0.4808, 0.9766, 0.469, 0.9766, 0.4897, 0.9245, 0.4897, 0.9393, 0.4769, 0.9467, 0.464, 0.9393, 0.464, 0.9245, 0.4769, 0.9171, 0.469, 0.9766, 0.4808, 0.9766, 0.4808, 0.9805, 0.469, 0.9805, 0.469, 0.9805, 0.4808, 0.9805, 0.4808, 0.9845, 0.469, 0.9845, 0.464, 0.9393, 0.4769, 0.9467, 0.4897, 0.9393, 0.4897, 0.9245, 0.4769, 0.9171, 0.464, 0.9245, 0.5496, 0.9226, 0.5631, 0.9226, 0.5631, 0.9361, 0.5496, 0.9361, 0.5496, 0.9226, 0.5631, 0.9226, 0.5631, 0.9361, 0.5496, 0.9361, 0.5496, 0.9226, 0.5631, 0.9226, 0.5631, 0.9361, 0.5496, 0.9361, 0.5496, 0.9226, 0.5631, 0.9226, 0.5631, 0.9361, 0.5496, 0.9361, 0.5496, 0.9226, 0.5631, 0.9226, 0.5631, 0.9361, 0.5496, 0.9361, 0.4691, 0.961, 0.4809, 0.961, 0.4809, 0.9649, 0.4691, 0.9649, 0.4691, 0.9649, 0.4809, 0.9649, 0.4809, 0.9689, 0.4691, 0.9689, 0.4691, 0.9689, 0.4809, 0.9689, 0.4809, 0.9728, 0.4691, 0.9728, 0.4691, 0.9728, 0.4809, 0.9728, 0.4809, 0.9767, 0.4691, 0.9767, 0.4897, 0.9245, 0.4897, 0.9393, 0.4769, 0.9467, 0.464, 0.9393, 0.464, 0.9245, 0.4769, 0.9171, 0.4691, 0.9767, 0.4809, 0.9767, 0.4809, 0.9806, 0.4691, 0.9806, 0.4691, 0.9806, 0.4809, 0.9806, 0.4809, 0.9846, 0.4691, 0.9846, 0.464, 0.9393, 0.4769, 0.9467, 0.4897, 0.9393, 0.4897, 0.9245, 0.4769, 0.9171, 0.464, 0.9245, 0.5496, 0.9226, 0.5631, 0.9226, 0.5631, 0.9361, 0.5496, 0.9361, 0.5496, 0.9226, 0.5631, 0.9226, 0.5631, 0.9361, 0.5496, 0.9361, 0.5496, 0.9226, 0.5631, 0.9226, 0.5631, 0.9361, 0.5496, 0.9361, 0.5496, 0.9226, 0.5631, 0.9226, 0.5631, 0.9361, 0.5496, 0.9361, 0.5496, 0.9226, 0.5631, 0.9226, 0.5631, 0.9361, 0.5496, 0.9361, 0.469, 0.9609, 0.4809, 0.9609, 0.4809, 0.9648, 0.469, 0.9648, 0.469, 0.9648, 0.4809, 0.9648, 0.4809, 0.9687, 0.469, 0.9687, 0.469, 0.9687, 0.4809, 0.9687, 0.4809, 0.9727, 0.469, 0.9727, 0.469, 0.9727, 0.4809, 0.9727, 0.4809, 0.9766, 0.469, 0.9766, 0.4897, 0.9245, 0.4897, 0.9393, 0.4769, 0.9467, 0.464, 0.9393, 0.464, 0.9245, 0.4769, 0.9171, 0.469, 0.9766, 0.4809, 0.9766, 0.4809, 0.9805, 0.469, 0.9805, 0.469, 0.9805, 0.4809, 0.9805, 0.4809, 0.9845, 0.469, 0.9845, 0.464, 0.9393, 0.4769, 0.9467, 0.4897, 0.9393, 0.4897, 0.9245, 0.4769, 0.9171, 0.464, 0.9245, 0.5496, 0.9226, 0.5631, 0.9226, 0.5631, 0.9361, 0.5496, 0.9361, 0.7752, 0.9418, 0.7752, 0.9514, 0.774, 0.9506, 0.7743, 0.9437, 0.7185, 0.9426, 0.7186, 0.9502, 0.7176, 0.9516, 0.7175, 0.942, 0.7743, 0.9437, 0.7185, 0.9426, 0.7175, 0.942, 0.7752, 0.9418, 0.7186, 0.9502, 0.774, 0.9506, 0.7752, 0.9514, 0.7176, 0.9516, 0.7752, 0.9514, 0.774, 0.9506, 0.7743, 0.9437, 0.7752, 0.9418, 0.7186, 0.9502, 0.7176, 0.9516, 0.7175, 0.942, 0.7185, 0.9426, 0.774, 0.9506, 0.7752, 0.9514, 0.7176, 0.9516, 0.7186, 0.9502, 0.7185, 0.9426, 0.7175, 0.942, 0.7752, 0.9418, 0.7743, 0.9437, 0.7752, 0.9418, 0.7752, 0.9514, 0.774, 0.9506, 0.7743, 0.9437, 0.7176, 0.9516, 0.7186, 0.9502, 0.774, 0.9506, 0.7752, 0.9514, 0.7752, 0.9418, 0.7743, 0.9437, 0.7185, 0.9426, 0.7175, 0.942, 0.7176, 0.9516, 0.7175, 0.942, 0.7185, 0.9426, 0.7186, 0.9502, 0.8874, 0.9408, 0.8652, 0.9768, 0.8647, 0.9744, 0.8855, 0.9396, 0.8167, 0.976, 0.7941, 0.942, 0.7959, 0.9407, 0.8172, 0.9736, 0.776, 0.9877, 0.7359, 0.9878, 0.7359, 0.9863, 0.776, 0.9862, 0.8652, 0.9768, 0.8167, 0.976, 0.8172, 0.9736, 0.8647, 0.9744, 0.776, 0.9845, 0.7359, 0.9848, 0.7359, 0.9839, 0.776, 0.9836, 0.8176, 0.9695, 0.7978, 0.9395, 0.7987, 0.939, 0.8176, 0.9666, 0.8836, 0.9383, 0.8643, 0.9704, 0.8642, 0.9675, 0.8827, 0.9378, 0.8643, 0.9704, 0.8176, 0.9695, 0.8176, 0.9666, 0.8642, 0.9675, 0.6361, 0.9711, 0.6205, 0.9934, 0.6124, 0.9934, 0.5981, 0.9713, 0.5976, 0.9716, 0.6353, 0.972, 0.621, 0.9939, 0.6129, 0.9938, 0.5495, 0.939, 0.5623, 0.939, 0.5623, 0.9517, 0.5495, 0.9517, 0.5495, 0.939, 0.5623, 0.939, 0.5623, 0.9517, 0.5495, 0.9517, 0.5495, 0.939, 0.5623, 0.939, 0.5623, 0.9517, 0.5495, 0.9517, 0.5495, 0.939, 0.5623, 0.939, 0.5623, 0.9517, 0.5495, 0.9517, 0.5495, 0.939, 0.5623, 0.939, 0.5623, 0.9517, 0.5495, 0.9517, 0.5492, 0.94, 0.5619, 0.94, 0.5619, 0.9528, 0.5492, 0.9528, 0.4967, 0.9569, 0.5416, 0.9574, 0.5412, 0.9941, 0.4963, 0.9936, 0.6364, 0.9715, 0.6207, 0.994, 0.6125, 0.994, 0.598, 0.9717, 0.5977, 0.9711, 0.6354, 0.9719, 0.6208, 0.9936, 0.6128, 0.9934, 0.5495, 0.939, 0.5623, 0.939, 0.5623, 0.9517, 0.5495, 0.9517, 0.5495, 0.939, 0.5623, 0.939, 0.5623, 0.9517, 0.5495, 0.9517, 0.5492, 0.94, 0.5619, 0.94, 0.5619, 0.9528, 0.5492, 0.9528, 0.5495, 0.939, 0.5623, 0.939, 0.5623, 0.9517, 0.5495, 0.9517, 0.5495, 0.939, 0.5623, 0.939, 0.5623, 0.9517, 0.5495, 0.9517, 0.5492, 0.94, 0.5619, 0.94, 0.5619, 0.9528, 0.5492, 0.9528, 0.4975, 0.9151, 0.5423, 0.915, 0.5424, 0.9516, 0.4976, 0.9517, 0.6355, 0.9712, 0.6204, 0.9931, 0.6124, 0.9932, 0.5983, 0.9716, 0.5977, 0.9714, 0.6354, 0.9715, 0.6212, 0.9935, 0.6132, 0.9935, 0.5495, 0.939, 0.5623, 0.939, 0.5623, 0.9517, 0.5495, 0.9517, 0.5495, 0.939, 0.5623, 0.939, 0.5623, 0.9517, 0.5495, 0.9517, 0.5495, 0.939, 0.5623, 0.939, 0.5623, 0.9517, 0.5495, 0.9517, 0.5495, 0.939, 0.5623, 0.939, 0.5623, 0.9517, 0.5495, 0.9517, 0.5495, 0.939, 0.5623, 0.939, 0.5623, 0.9517, 0.5495, 0.9517, 0.5492, 0.94, 0.5619, 0.94, 0.5619, 0.9528, 0.5492, 0.9528, 0.5922, 0.9935, 0.5467, 0.9935, 0.5467, 0.9563, 0.5923, 0.9564])
me_cube_001.materials.append(mat_material)
me_cube_001.update()
me_cube_003 = bpy.data.meshes.new('Cube.003')
me_cube_003.from_pydata([(-0.02959, 0.1315, 0.1656), (0.01334, 0.08081, 0.1658), (-0.02959, 0.08081, 0.1656), (-0.2291, 0.0981, 0.007377), (0.01336, 0.1315, 0.1643), (0.227, 0.1062, 0.0162), (0.1566, -0.000534, 0.008427), (-0.1484, -0.0005339, 0.002722), (-0.1506, 0.0981, 0.08548), (-0.1479, 0.2055, 0.003564), (0.1561, 0.2129, 0.008913), (0.1523, 0.1062, 0.085), (0.09748, 0.01767, 0.08334), (-0.1073, 0.01767, 0.078), (-0.114, 0.1062, 0.1152), (-0.108, 0.1866, 0.078), (0.09748, 0.1947, 0.08334), (0.1071, 0.1062, 0.1183), (0.06612, 0.04256, 0.1187), (-0.07989, 0.04256, 0.1136), (-0.0551, 0.1062, 0.1551), (-0.0799, 0.1698, 0.1146), (0.06744, 0.1698, 0.1182), (0.04202, 0.1062, 0.1569), (0.02762, 0.0666, 0.1566), (-0.04475, 0.06661, 0.1559), (-0.03623, 0.1062, 0.1649), (-0.04475, 0.1457, 0.1559), (0.02762, 0.1457, 0.1566), (0.02257, 0.1062, 0.1661), (-0.006937, 0.1062, 0.1739), (-0.01057, -0.0005339, 0.001325), (-0.01181, 0.2136, 0.001664), (-0.008857, 0.01767, 0.07639), (-0.008857, 0.1947, 0.07639), (-0.009496, 0.04256, 0.1135), (-0.009496, 0.1698, 0.1135), (-0.008565, 0.0666, 0.1562), (-0.008565, 0.1457, 0.1562), (-0.008128, 0.08081, 0.1657), (-0.008128, 0.1315, 0.1657)], [], [(30, 39, 1, 29), (40, 30, 29, 4), (33, 13, 7, 31), (8, 15, 9, 3), (34, 16, 10, 32), (11, 12, 6, 5), (13, 8, 3, 7), (16, 11, 5, 10), (35, 19, 13, 33), (14, 21, 15, 8), (36, 22, 16, 34), (17, 18, 12, 11), (19, 14, 8, 13), (22, 17, 11, 16), (37, 25, 19, 35), (20, 27, 21, 14), (38, 28, 22, 36), (23, 24, 18, 17), (25, 20, 14, 19), (28, 23, 17, 22), (39, 2, 25, 37), (26, 0, 27, 20), (40, 4, 28, 38), (29, 1, 24, 23), (2, 26, 20, 25), (4, 29, 23, 28), (0, 40, 38, 27), (1, 39, 37, 24), (27, 38, 36, 21), (24, 37, 35, 18), (21, 36, 34, 15), (18, 35, 33, 12), (15, 34, 32, 9), (12, 33, 31, 6), (0, 26, 30, 40), (26, 2, 39, 30)])
me_cube_003.polygons.foreach_set('use_smooth', [True] * 36)
me_cube_003.polygons.foreach_set('material_index', [1, 1, 1, 1, 1, 1, 1, 1, 1, 1, 1, 1, 1, 1, 1, 1, 1, 1, 1, 1, 1, 1, 1, 1, 1, 1, 1, 1, 1, 1, 1, 1, 1, 1, 1, 1])
_uv = me_cube_003.uv_layers.new(name='UVMap')
_uv.uv.foreach_set('vector', [0.03154, 0.9945, 0.02705, 0.9944, 0.02759, 0.9915, 0.03152, 0.9904, 0.03601, 0.994, 0.03154, 0.9945, 0.03152, 0.9904, 0.0354, 0.9913, 0.05168, 0.9867, 0.04327, 0.9746, 0.047, 0.9628, 0.06065, 0.9808, 0.03155, 0.9714, 0.01915, 0.9757, 0.01559, 0.963, 0.03085, 0.9561, 0.05168, 0.9867, 0.04327, 0.9746, 0.047, 0.9628, 0.06065, 0.9808, 0.03155, 0.9714, 0.01929, 0.9756, 0.01559, 0.963, 0.03085, 0.9561, 0.04327, 0.9746, 0.03155, 0.9714, 0.03085, 0.9561, 0.047, 0.9628, 0.04327, 0.9746, 0.03155, 0.9714, 0.03085, 0.9561, 0.047, 0.9628, 0.04597, 0.9902, 0.0404, 0.981, 0.04327, 0.9746, 0.05168, 0.9867, 0.03091, 0.9779, 0.02182, 0.9819, 0.01915, 0.9757, 0.03155, 0.9714, 0.04597, 0.9902, 0.0404, 0.981, 0.04327, 0.9746, 0.05168, 0.9867, 0.03091, 0.9779, 0.02182, 0.9819, 0.01929, 0.9756, 0.03155, 0.9714, 0.0404, 0.981, 0.03091, 0.9779, 0.03155, 0.9714, 0.04327, 0.9746, 0.0404, 0.981, 0.03091, 0.9779, 0.03155, 0.9714, 0.04327, 0.9746, 0.0389, 0.9933, 0.03704, 0.9886, 0.0404, 0.981, 0.04597, 0.9902, 0.03133, 0.9877, 0.02569, 0.989, 0.02182, 0.9819, 0.03091, 0.9779, 0.0389, 0.9933, 0.03704, 0.9886, 0.0404, 0.981, 0.04597, 0.9902, 0.03133, 0.9877, 0.02569, 0.989, 0.02182, 0.9819, 0.03091, 0.9779, 0.03704, 0.9886, 0.03133, 0.9877, 0.03091, 0.9779, 0.0404, 0.981, 0.03704, 0.9886, 0.03133, 0.9877, 0.03091, 0.9779, 0.0404, 0.981, 0.03601, 0.994, 0.0354, 0.9913, 0.03704, 0.9886, 0.0389, 0.9933, 0.03152, 0.9904, 0.02759, 0.9915, 0.02569, 0.989, 0.03133, 0.9877, 0.03601, 0.994, 0.0354, 0.9913, 0.03704, 0.9886, 0.0389, 0.9933, 0.03152, 0.9904, 0.02759, 0.9915, 0.02569, 0.989, 0.03133, 0.9877, 0.0354, 0.9913, 0.03152, 0.9904, 0.03133, 0.9877, 0.03704, 0.9886, 0.0354, 0.9913, 0.03152, 0.9904, 0.03133, 0.9877, 0.03704, 0.9886, 0.02759, 0.9915, 0.02705, 0.9944, 0.02402, 0.9936, 0.02569, 0.989, 0.02759, 0.9915, 0.02705, 0.9944, 0.02414, 0.9934, 0.02569, 0.989, 0.02569, 0.989, 0.02402, 0.9936, 0.01704, 0.9904, 0.02182, 0.9819, 0.02569, 0.989, 0.02414, 0.9934, 0.01704, 0.9904, 0.02182, 0.9819, 0.02182, 0.9819, 0.01704, 0.9904, 0.01092, 0.9865, 0.01915, 0.9757, 0.02182, 0.9819, 0.01704, 0.9904, 0.01092, 0.9865, 0.01929, 0.9756, 0.01915, 0.9757, 0.01092, 0.9865, 0.002291, 0.9811, 0.01559, 0.963, 0.01929, 0.9756, 0.01092, 0.9865, 0.002291, 0.9811, 0.01559, 0.963, 0.02759, 0.9915, 0.03152, 0.9904, 0.03154, 0.9945, 0.02705, 0.9944, 0.03152, 0.9904, 0.0354, 0.9913, 0.03601, 0.994, 0.03154, 0.9945])
me_cube_003.materials.append(None)
me_cube_003.materials.append(mat_material)
me_cube_003.use_remesh_fix_poles = True
me_cube_003.use_remesh_preserve_attributes = False
me_cube_003.update()

# ---- objects
ob_saco_de_farinha_aberto = bpy.data.objects.new('saco de farinha aberto', me_cube)
ob_saco_de_farinha_fechado = bpy.data.objects.new('saco de farinha fechado', me_cube_002)
ob_caixa_registradora = bpy.data.objects.new('caixa registradora', me_cube_001)
ob_farinha = bpy.data.objects.new('farinha', me_cube_003)
ob_empty = bpy.data.objects.new('Empty', None)

# ---- transforms, parenting, visibility, modifiers, constraints
ob_saco_de_farinha_aberto.location = (0.725, -0.1858, 0.01828)
ob_saco_de_farinha_fechado.location = (1.522, -0.144, 0.0268)
ob_caixa_registradora.location = (2.584, -0.2442, 0.01401)
ob_farinha.location = (0.06407, -0.135, 0.009748)
ob_empty.location = (-4.487, -0.3645, 2.401)
ob_empty.rotation_euler = (1.571, -0.0, -0.0)
ob_empty.empty_display_type = 'IMAGE'
ob_empty.empty_display_size = 5.0

# ---- collection membership
col_modelos.objects.link(ob_saco_de_farinha_aberto)
col_modelos.objects.link(ob_saco_de_farinha_fechado)
col_modelos.objects.link(ob_caixa_registradora)
col_modelos.objects.link(ob_farinha)
col_refs.objects.link(ob_empty)

# ---- scene / render settings (as saved in the file)
scene.frame_start = 1; scene.frame_end = 250; scene.frame_set(1)
scene.render.engine = 'BLENDER_EEVEE_NEXT'
bpy.context.view_layer.update()

# ---- added for rendering (the .blend has no active camera and no usable light): camera, sun
cam_auto = bpy.data.cameras.new('AutoCamera')
cam_auto.lens = 50.0
cam_auto.sensor_width = 36.0
cam_auto.clip_end = 1000.0
ob_auto_camera = bpy.data.objects.new('AutoCamera', cam_auto)
scene.collection.objects.link(ob_auto_camera)
ob_auto_camera.location = (4.66382, -3.63621, 2.99189)
ob_auto_camera.rotation_euler = (1.09748, -7.21219e-08, 0.694738)
scene.camera = ob_auto_camera
light_auto_sun = bpy.data.lights.new('AutoSun', 'SUN')
light_auto_sun.energy = 3.0
light_auto_sun.angle = 0.0523599
ob_auto_sun = bpy.data.objects.new('AutoSun', light_auto_sun)
scene.collection.objects.link(ob_auto_sun)
ob_auto_sun.rotation_euler = (0.872665, 0.174533, 0.523599)
bpy.context.view_layer.update()
